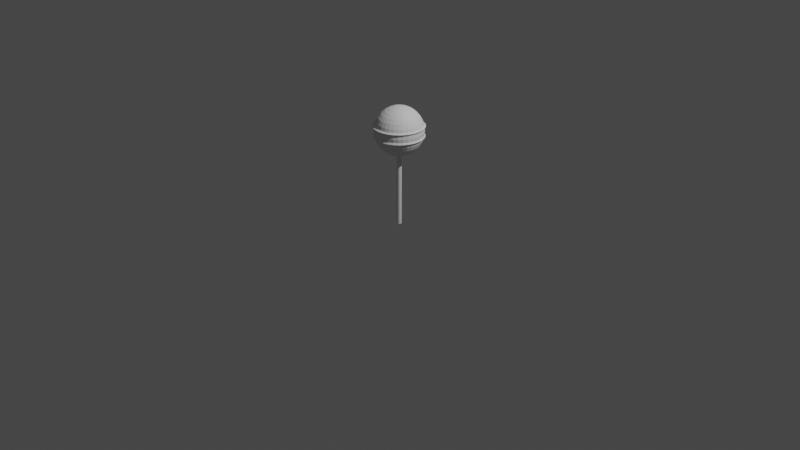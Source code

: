 # Source: 8m3.blend  (saved by Blender 3.4.6; exported with 4.5.12 LTS)
import bpy
from mathutils import Matrix  # noqa: F401  (used for matrix-valued properties, if any)

bpy.ops.wm.read_factory_settings(use_empty=True)
scene = bpy.context.scene
scene.name = 'Scene'

# ---- collections
col_collection = bpy.data.collections.new('Collection'); scene.collection.children.link(col_collection)

# ---- world
world_world = bpy.data.worlds.new('World'); scene.world = world_world
world_world.use_nodes = True; world_world.node_tree.nodes.clear()
_N = world_world.node_tree.nodes; _L = world_world.node_tree.links
n0 = _N.new('ShaderNodeOutputWorld'); n0.name = 'World Output'; n0.location = (300, 300)
n1 = _N.new('ShaderNodeBackground'); n1.name = 'Background'; n1.location = (10, 300)
n1.inputs[0].default_value = (0.05088, 0.05088, 0.05088, 1.0)
_L.new(n1.outputs[0], n0.inputs[0])
n0.is_active_output = True
world_world.color = (0.05088, 0.05088, 0.05088)
world_world.use_sun_shadow = False
world_world.sun_shadow_jitter_overblur = 0.0

# ---- cameras
cam_camera = bpy.data.cameras.new('Camera')
cam_camera.clip_end = 100.0
cam_camera.ortho_scale = 7.314

# ---- lights
light_light = bpy.data.lights.new('Light', 'POINT')
light_light.transmission_factor = 0.0
light_light.energy = 1000.0
light_light.shadow_soft_size = 0.1
light_light.shadow_maximum_resolution = 0.006
light_light.use_absolute_resolution = True

# ---- meshes
me_001 = bpy.data.meshes.new('球體.001')
me_001.from_pydata([(0.0, 0.5556, 0.8315), (0.0, 0.8315, 0.5556), (-6.409e-08, 1.025, 0.204), (0.0, 1.0, 0.0), (-8.039e-08, 1.036, -0.206), (0.0, 0.8315, -0.5556), (0.03806, 0.1913, 0.9808), (0.07466, 0.3753, 0.9239), (0.1084, 0.5449, 0.8315), (0.1379, 0.6935, 0.7071), (0.1622, 0.8155, 0.5556), (0.1802, 0.9061, 0.3827), (0.2, 1.006, 0.204), (0.1951, 0.9808, 0.0), (0.2021, 1.016, -0.206), (0.1802, 0.9061, -0.3827), (0.1622, 0.8155, -0.5556), (0.1379, 0.6935, -0.7071), (0.1084, 0.5449, -0.8315), (0.07466, 0.3753, -0.9239), (0.03806, 0.1913, -0.9808), (0.07466, 0.1802, 0.9808), (0.1464, 0.3536, 0.9239), (0.2126, 0.5133, 0.8315), (0.2706, 0.6533, 0.7071), (0.3182, 0.7682, 0.5556), (0.3536, 0.8536, 0.3827), (0.3924, 0.9472, 0.204), (0.3827, 0.9239, 0.0), (0.3964, 0.9569, -0.206), (0.3536, 0.8536, -0.3827), (0.3182, 0.7682, -0.5556), (0.2706, 0.6533, -0.7071), (0.2126, 0.5133, -0.8315), (0.1464, 0.3536, -0.9239), (0.07466, 0.1802, -0.9808), (0.1084, 0.1622, 0.9808), (0.2126, 0.3182, 0.9239), (0.3087, 0.4619, 0.8315), (0.3928, 0.5879, 0.7071), (0.4619, 0.6913, 0.5556), (0.5133, 0.7682, 0.3827), (0.5696, 0.8525, 0.204), (0.5556, 0.8315, 0.0), (0.5754, 0.8612, -0.206), (0.5133, 0.7682, -0.3827), (0.4619, 0.6913, -0.5556), (0.3928, 0.5879, -0.7071), (0.3087, 0.4619, -0.8315), (0.2126, 0.3182, -0.9239), (0.1084, 0.1622, -0.9808), (0.1379, 0.1379, 0.9808), (0.2706, 0.2706, 0.9239), (0.3928, 0.3928, 0.8315), (0.5, 0.5, 0.7071), (0.5879, 0.5879, 0.5556), (0.6533, 0.6533, 0.3827), (0.725, 0.725, 0.204), (0.7071, 0.7071, 0.0), (0.7324, 0.7324, -0.206), (0.6533, 0.6533, -0.3827), (0.5879, 0.5879, -0.5556), (0.5, 0.5, -0.7071), (0.3928, 0.3928, -0.8315), (0.2706, 0.2706, -0.9239), (0.1379, 0.1379, -0.9808), (0.1622, 0.1084, 0.9808), (0.3182, 0.2126, 0.9239), (0.4619, 0.3087, 0.8315), (0.5879, 0.3928, 0.7071), (0.6913, 0.4619, 0.5556), (0.7682, 0.5133, 0.3827), (0.8525, 0.5696, 0.204), (0.8315, 0.5556, 0.0), (0.8612, 0.5754, -0.206), (0.7682, 0.5133, -0.3827), (0.6913, 0.4619, -0.5556), (0.5879, 0.3928, -0.7071), (0.4619, 0.3087, -0.8315), (0.3182, 0.2126, -0.9239), (0.1622, 0.1084, -0.9808), (0.0, 0.0, 1.0), (0.1802, 0.07466, 0.9808), (0.3536, 0.1464, 0.9239), (0.5133, 0.2126, 0.8315), (0.6533, 0.2706, 0.7071), (0.7682, 0.3182, 0.5556), (0.8536, 0.3536, 0.3827), (0.9472, 0.3924, 0.204), (0.9239, 0.3827, 0.0), (0.9569, 0.3964, -0.206), (0.8536, 0.3536, -0.3827), (0.7682, 0.3182, -0.5556), (0.6533, 0.2706, -0.7071), (0.5133, 0.2126, -0.8315), (0.3536, 0.1464, -0.9239), (0.1802, 0.07466, -0.9808), (0.1913, 0.03806, 0.9808), (0.3753, 0.07466, 0.9239), (0.5449, 0.1084, 0.8315), (0.6935, 0.1379, 0.7071), (0.8155, 0.1622, 0.5556), (0.9061, 0.1802, 0.3827), (1.006, 0.2, 0.204), (0.9808, 0.1951, 0.0), (1.016, 0.2021, -0.206), (0.9061, 0.1802, -0.3827), (0.8155, 0.1622, -0.5556), (0.6935, 0.1379, -0.7071), (0.5449, 0.1084, -0.8315), (0.3753, 0.07466, -0.9239), (0.1913, 0.03806, -0.9808), (0.1951, -1.118e-08, 0.9808), (0.3827, -2.235e-08, 0.9239), (0.5556, -5.215e-08, 0.8315), (0.7071, 1.49e-08, 0.7071), (0.8315, -8.941e-08, 0.5556), (0.9239, 4.47e-08, 0.3827), (1.025, -9.48e-08, 0.204), (1.0, -1.639e-07, 0.0), (1.036, -9.696e-08, -0.206), (0.9239, 4.47e-08, -0.3827), (0.8315, -8.941e-08, -0.5556), (0.7071, 1.49e-08, -0.7071), (0.5556, -5.215e-08, -0.8315), (0.3827, -2.235e-08, -0.9239), (0.1951, -1.118e-08, -0.9808), (0.1913, -0.03806, 0.9808), (0.3753, -0.07466, 0.9239), (0.5449, -0.1084, 0.8315), (0.6935, -0.1379, 0.7071), (0.8155, -0.1622, 0.5556), (0.9061, -0.1802, 0.3827), (1.006, -0.2, 0.204), (0.9808, -0.1951, 0.0), (1.016, -0.2021, -0.206), (0.9061, -0.1802, -0.3827), (0.8155, -0.1622, -0.5556), (0.6935, -0.1379, -0.7071), (0.5449, -0.1084, -0.8315), (0.3753, -0.07466, -0.9239), (0.1913, -0.03806, -0.9808), (0.1802, -0.07466, 0.9808), (0.3536, -0.1464, 0.9239), (0.5133, -0.2126, 0.8315), (0.6533, -0.2706, 0.7071), (0.7682, -0.3182, 0.5556), (0.8536, -0.3536, 0.3827), (0.9472, -0.3924, 0.204), (0.9239, -0.3827, 0.0), (0.9569, -0.3964, -0.206), (0.8536, -0.3536, -0.3827), (0.7682, -0.3182, -0.5556), (0.6533, -0.2706, -0.7071), (0.5133, -0.2126, -0.8315), (0.3536, -0.1464, -0.9239), (0.1802, -0.07466, -0.9808), (0.1622, -0.1084, 0.9808), (0.3182, -0.2126, 0.9239), (0.4619, -0.3087, 0.8315), (0.5879, -0.3928, 0.7071), (0.6913, -0.4619, 0.5556), (0.7682, -0.5133, 0.3827), (0.8525, -0.5696, 0.204), (0.8315, -0.5556, 0.0), (0.8612, -0.5754, -0.206), (0.7682, -0.5133, -0.3827), (0.6913, -0.4619, -0.5556), (0.5879, -0.3928, -0.7071), (0.4619, -0.3087, -0.8315), (0.3182, -0.2126, -0.9239), (0.1622, -0.1084, -0.9808), (0.1379, -0.1379, 0.9808), (0.2706, -0.2706, 0.9239), (0.3928, -0.3928, 0.8315), (0.5, -0.5, 0.7071), (0.5879, -0.5879, 0.5556), (0.6533, -0.6533, 0.3827), (0.725, -0.725, 0.204), (0.7071, -0.7071, 0.0), (0.7324, -0.7324, -0.206), (0.6533, -0.6533, -0.3827), (0.5879, -0.5879, -0.5556), (0.5, -0.5, -0.7071), (0.3928, -0.3928, -0.8315), (0.2706, -0.2706, -0.9239), (0.1379, -0.1379, -0.9808), (0.1084, -0.1622, 0.9808), (0.2126, -0.3182, 0.9239), (0.3087, -0.4619, 0.8315), (0.3928, -0.5879, 0.7071), (0.4619, -0.6913, 0.5556), (0.5133, -0.7682, 0.3827), (0.5696, -0.8525, 0.204), (0.5556, -0.8315, 0.0), (0.5754, -0.8612, -0.206), (0.5133, -0.7682, -0.3827), (0.4619, -0.6913, -0.5556), (0.3928, -0.5879, -0.7071), (0.3087, -0.4619, -0.8315), (0.2126, -0.3182, -0.9239), (0.1084, -0.1622, -0.9808), (0.07466, -0.1802, 0.9808), (0.1464, -0.3536, 0.9239), (0.2126, -0.5133, 0.8315), (0.2706, -0.6533, 0.7071), (0.3182, -0.7682, 0.5556), (0.3536, -0.8536, 0.3827), (0.3924, -0.9472, 0.204), (0.3827, -0.9239, 0.0), (0.3964, -0.9569, -0.206), (0.3536, -0.8536, -0.3827), (0.3182, -0.7682, -0.5556), (0.2706, -0.6533, -0.7071), (0.2126, -0.5133, -0.8315), (0.1464, -0.3536, -0.9239), (0.07466, -0.1802, -0.9808), (0.03806, -0.1913, 0.9808), (0.07466, -0.3753, 0.9239), (0.1084, -0.5449, 0.8315), (0.1379, -0.6935, 0.7071), (0.1622, -0.8155, 0.5556), (0.1802, -0.9061, 0.3827), (0.2, -1.006, 0.204), (0.1951, -0.9808, 0.0), (0.2021, -1.016, -0.206), (0.1802, -0.9061, -0.3827), (0.1622, -0.8155, -0.5556), (0.1379, -0.6935, -0.7071), (0.1084, -0.5449, -0.8315), (0.07466, -0.3753, -0.9239), (0.03806, -0.1913, -0.9808), (-7.451e-09, -0.1951, 0.9808), (-5.215e-08, -0.3827, 0.9239), (-9.686e-08, -0.5556, 0.8315), (-1.49e-08, -0.7071, 0.7071), (-1.043e-07, -0.8315, 0.5556), (2.98e-08, -0.9239, 0.3827), (-1.428e-07, -1.025, 0.204), (-3.278e-07, -1.0, 0.0), (-1.445e-07, -1.036, -0.206), (2.98e-08, -0.9239, -0.3827), (-1.043e-07, -0.8315, -0.5556), (-1.49e-08, -0.7071, -0.7071), (-9.686e-08, -0.5556, -0.8315), (-5.215e-08, -0.3827, -0.9239), (-7.451e-09, -0.1951, -0.9808), (-0.03806, -0.1913, 0.9808), (-0.07466, -0.3753, 0.9239), (-0.1084, -0.5449, 0.8315), (-0.1379, -0.6935, 0.7071), (-0.1622, -0.8155, 0.5556), (-0.1802, -0.9061, 0.3827), (-0.2, -1.006, 0.204), (-0.1951, -0.9808, 0.0), (-0.2021, -1.016, -0.206), (-0.1802, -0.9061, -0.3827), (-0.1622, -0.8155, -0.5556), (-0.1379, -0.6935, -0.7071), (-0.1084, -0.5449, -0.8315), (-0.07466, -0.3753, -0.9239), (-0.03806, -0.1913, -0.9808), (-0.07466, -0.1802, 0.9808), (-0.1464, -0.3536, 0.9239), (-0.2126, -0.5133, 0.8315), (-0.2706, -0.6533, 0.7071), (-0.3182, -0.7682, 0.5556), (-0.3536, -0.8536, 0.3827), (-0.3924, -0.9472, 0.204), (-0.3827, -0.9239, 0.0), (-0.3964, -0.9569, -0.206), (-0.3536, -0.8536, -0.3827), (-0.3182, -0.7682, -0.5556), (-0.2706, -0.6533, -0.7071), (-0.2126, -0.5133, -0.8315), (-0.1464, -0.3536, -0.9239), (-0.07466, -0.1802, -0.9808), (-0.1084, -0.1622, 0.9808), (-0.2126, -0.3182, 0.9239), (-0.3087, -0.4619, 0.8315), (-0.3928, -0.5879, 0.7071), (-0.4619, -0.6913, 0.5556), (-0.5133, -0.7682, 0.3827), (-0.5696, -0.8525, 0.204), (-0.5556, -0.8315, 0.0), (-0.5754, -0.8612, -0.206), (-0.5133, -0.7682, -0.3827), (-0.4619, -0.6913, -0.5556), (-0.3928, -0.5879, -0.7071), (-0.3087, -0.4619, -0.8315), (-0.2126, -0.3182, -0.9239), (-0.1084, -0.1622, -0.9808), (-0.1379, -0.1379, 0.9808), (-0.2706, -0.2706, 0.9239), (-0.3928, -0.3928, 0.8315), (-0.5, -0.5, 0.7071), (-0.5879, -0.5879, 0.5556), (-0.6533, -0.6533, 0.3827), (-0.725, -0.725, 0.204), (-0.7071, -0.7071, 0.0), (-0.7324, -0.7324, -0.206), (-0.6533, -0.6533, -0.3827), (-0.5879, -0.5879, -0.5556), (-0.5, -0.5, -0.7071), (-0.3928, -0.3928, -0.8315), (-0.2706, -0.2706, -0.9239), (-0.1379, -0.1379, -0.9808), (0.0, 0.0, -1.0), (-0.1622, -0.1084, 0.9808), (-0.3182, -0.2126, 0.9239), (-0.4619, -0.3087, 0.8315), (-0.5879, -0.3928, 0.7071), (-0.6913, -0.4619, 0.5556), (-0.7682, -0.5133, 0.3827), (-0.8525, -0.5696, 0.204), (-0.8315, -0.5556, 0.0), (-0.8612, -0.5754, -0.206), (-0.7682, -0.5133, -0.3827), (-0.6913, -0.4619, -0.5556), (-0.5879, -0.3928, -0.7071), (-0.4619, -0.3087, -0.8315), (-0.3182, -0.2126, -0.9239), (-0.1622, -0.1084, -0.9808), (-0.1802, -0.07466, 0.9808), (-0.3536, -0.1464, 0.9239), (-0.5133, -0.2126, 0.8315), (-0.6533, -0.2706, 0.7071), (-0.7682, -0.3182, 0.5556), (-0.8536, -0.3536, 0.3827), (-0.9472, -0.3924, 0.204), (-0.9239, -0.3827, 0.0), (-0.9569, -0.3964, -0.206), (-0.8536, -0.3536, -0.3827), (-0.7682, -0.3182, -0.5556), (-0.6533, -0.2706, -0.7071), (-0.5133, -0.2126, -0.8315), (-0.3536, -0.1464, -0.9239), (-0.1802, -0.07466, -0.9808), (-0.1913, -0.03806, 0.9808), (-0.3753, -0.07466, 0.9239), (-0.5449, -0.1084, 0.8315), (-0.6935, -0.1379, 0.7071), (-0.8155, -0.1622, 0.5556), (-0.9061, -0.1802, 0.3827), (-1.006, -0.2, 0.204), (-0.9808, -0.1951, 0.0), (-1.016, -0.2021, -0.206), (-0.9061, -0.1802, -0.3827), (-0.8155, -0.1622, -0.5556), (-0.6935, -0.1379, -0.7071), (-0.5449, -0.1084, -0.8315), (-0.3753, -0.07466, -0.9239), (-0.1913, -0.03806, -0.9808), (-0.1951, 1.863e-08, 0.9808), (-0.3827, 5.215e-08, 0.9239), (-0.5556, 1.49e-07, 0.8315), (-0.7071, 2.98e-08, 0.7071), (-0.8315, 1.639e-07, 0.5556), (-0.9239, 1.49e-08, 0.3827), (-1.025, 2.879e-07, 0.204), (-1.0, 4.47e-07, 0.0), (-1.036, 2.926e-07, -0.206), (-0.9239, 1.49e-08, -0.3827), (-0.8315, 1.639e-07, -0.5556), (-0.7071, 2.98e-08, -0.7071), (-0.5556, 1.49e-07, -0.8315), (-0.3827, 5.215e-08, -0.9239), (-0.1951, 1.863e-08, -0.9808), (-0.1913, 0.03806, 0.9808), (-0.3753, 0.07466, 0.9239), (-0.5449, 0.1084, 0.8315), (-0.6935, 0.1379, 0.7071), (-0.8155, 0.1622, 0.5556), (-0.9061, 0.1802, 0.3827), (-1.006, 0.2, 0.204), (-0.9808, 0.1951, 0.0), (-1.016, 0.2021, -0.206), (-0.9061, 0.1802, -0.3827), (-0.8155, 0.1622, -0.5556), (-0.6935, 0.1379, -0.7071), (-0.5449, 0.1084, -0.8315), (-0.3753, 0.07466, -0.9239), (-0.1913, 0.03806, -0.9808), (-0.1802, 0.07466, 0.9808), (-0.3536, 0.1464, 0.9239), (-0.5133, 0.2126, 0.8315), (-0.6533, 0.2706, 0.7071), (-0.7682, 0.3182, 0.5556), (-0.8536, 0.3536, 0.3827), (-0.9472, 0.3924, 0.204), (-0.9239, 0.3827, 0.0), (-0.9569, 0.3964, -0.206), (-0.8536, 0.3536, -0.3827), (-0.7682, 0.3182, -0.5556), (-0.6533, 0.2706, -0.7071), (-0.5133, 0.2126, -0.8315), (-0.3536, 0.1464, -0.9239), (-0.1802, 0.07466, -0.9808), (-0.1622, 0.1084, 0.9808), (-0.3182, 0.2126, 0.9239), (-0.4619, 0.3087, 0.8315), (-0.5879, 0.3928, 0.7071), (-0.6913, 0.4619, 0.5556), (-0.7682, 0.5133, 0.3827), (-0.8525, 0.5696, 0.204), (-0.8315, 0.5556, 0.0), (-0.8612, 0.5754, -0.206), (-0.7682, 0.5133, -0.3827), (-0.6913, 0.4619, -0.5556), (-0.5879, 0.3928, -0.7071), (-0.4619, 0.3087, -0.8315), (-0.3182, 0.2126, -0.9239), (-0.1622, 0.1084, -0.9808), (-0.1379, 0.1379, 0.9808), (-0.2706, 0.2706, 0.9239), (-0.3928, 0.3928, 0.8315), (-0.5, 0.5, 0.7071), (-0.5879, 0.5879, 0.5556), (-0.6533, 0.6533, 0.3827), (-0.725, 0.725, 0.204), (-0.7071, 0.7071, 0.0), (-0.7324, 0.7324, -0.206), (-0.6533, 0.6533, -0.3827), (-0.5879, 0.5879, -0.5556), (-0.5, 0.5, -0.7071), (-0.3928, 0.3928, -0.8315), (-0.2706, 0.2706, -0.9239), (-0.1379, 0.1379, -0.9808), (-0.1084, 0.1622, 0.9808), (-0.2126, 0.3182, 0.9239), (-0.3087, 0.4619, 0.8315), (-0.3928, 0.5879, 0.7071), (-0.4619, 0.6913, 0.5556), (-0.5133, 0.7682, 0.3827), (-0.5696, 0.8525, 0.204), (-0.5556, 0.8315, 0.0), (-0.5754, 0.8612, -0.206), (-0.5133, 0.7682, -0.3827), (-0.4619, 0.6913, -0.5556), (-0.3928, 0.5879, -0.7071), (-0.3087, 0.4619, -0.8315), (-0.2126, 0.3182, -0.9239), (-0.1084, 0.1622, -0.9808), (-0.07466, 0.1802, 0.9808), (-0.1464, 0.3536, 0.9239), (-0.2126, 0.5133, 0.8315), (-0.2706, 0.6533, 0.7071), (-0.3182, 0.7682, 0.5556), (-0.3536, 0.8536, 0.3827), (-0.3924, 0.9472, 0.204), (-0.3827, 0.9239, 0.0), (-0.3964, 0.9569, -0.206), (-0.3536, 0.8536, -0.3827), (-0.3182, 0.7682, -0.5556), (-0.2706, 0.6533, -0.7071), (-0.2126, 0.5133, -0.8315), (-0.1464, 0.3536, -0.9239), (-0.07466, 0.1802, -0.9808), (-0.03806, 0.1913, 0.9808), (-0.07466, 0.3753, 0.9239), (-0.1084, 0.5449, 0.8315), (-0.1379, 0.6935, 0.7071), (-0.1622, 0.8155, 0.5556), (-0.1802, 0.9061, 0.3827), (-0.2, 1.006, 0.204), (-0.1951, 0.9808, 0.0), (-0.2021, 1.016, -0.206), (-0.1802, 0.9061, -0.3827), (-0.1622, 0.8155, -0.5556), (-0.1379, 0.6935, -0.7071), (-0.1084, 0.5449, -0.8315), (-0.07466, 0.3753, -0.9239), (-0.03806, 0.1913, -0.9808), (1.49e-08, 0.1951, 0.9808), (6.706e-08, 0.3827, 0.9239), (8.941e-08, 0.7071, 0.7071), (5.96e-08, 0.9239, 0.3827), (5.96e-08, 0.9239, -0.3827), (8.941e-08, 0.7071, -0.7071), (2.161e-07, 0.5556, -0.8315), (6.706e-08, 0.3827, -0.9239), (1.49e-08, 0.1951, -0.9808), (0.188, 0.9452, 0.2514), (0.1925, 0.9676, 0.1366), (0.0, 0.9865, 0.1366), (1.788e-08, 0.9637, 0.2514), (0.3688, 0.8904, 0.2514), (0.3775, 0.9115, 0.1366), (0.5354, 0.8013, 0.2514), (0.5481, 0.8203, 0.1366), (0.6814, 0.6814, 0.2514), (0.6976, 0.6976, 0.1366), (0.8013, 0.5354, 0.2514), (0.8203, 0.5481, 0.1366), (0.8904, 0.3688, 0.2514), (0.9115, 0.3775, 0.1366), (0.9452, 0.188, 0.2514), (0.9676, 0.1925, 0.1366), (0.9637, -4.917e-08, 0.2514), (0.9865, -1.118e-07, 0.1366), (0.9452, -0.188, 0.2514), (0.9676, -0.1925, 0.1366), (0.8904, -0.3688, 0.2514), (0.9115, -0.3775, 0.1366), (0.8013, -0.5354, 0.2514), (0.8203, -0.5481, 0.1366), (0.6814, -0.6814, 0.2514), (0.6976, -0.6976, 0.1366), (0.5354, -0.8013, 0.2514), (0.5481, -0.8203, 0.1366), (0.3688, -0.8904, 0.2514), (0.3775, -0.9115, 0.1366), (0.188, -0.9452, 0.2514), (0.1925, -0.9676, 0.1366), (-8.494e-08, -0.9637, 0.2514), (-1.922e-07, -0.9865, 0.1366), (-0.188, -0.9452, 0.2514), (-0.1925, -0.9676, 0.1366), (-0.3688, -0.8904, 0.2514), (-0.3775, -0.9115, 0.1366), (-0.5354, -0.8013, 0.2514), (-0.5481, -0.8203, 0.1366), (-0.6814, -0.6814, 0.2514), (-0.6976, -0.6976, 0.1366), (-0.8013, -0.5354, 0.2514), (-0.8203, -0.5481, 0.1366), (-0.8904, -0.3688, 0.2514), (-0.9115, -0.3775, 0.1366), (-0.9452, -0.188, 0.2514), (-0.9676, -0.1925, 0.1366), (-0.9637, 1.922e-07, 0.2514), (-0.9865, 3.219e-07, 0.1366), (-0.9452, 0.188, 0.2514), (-0.9676, 0.1925, 0.1366), (-0.8904, 0.3688, 0.2514), (-0.9115, 0.3775, 0.1366), (-0.8013, 0.5354, 0.2514), (-0.8203, 0.5481, 0.1366), (-0.6814, 0.6814, 0.2514), (-0.6976, 0.6976, 0.1366), (-0.5354, 0.8013, 0.2514), (-0.5481, 0.8203, 0.1366), (-0.3688, 0.8904, 0.2514), (-0.3775, 0.9115, 0.1366), (-0.188, 0.9452, 0.2514), (-0.1925, 0.9676, 0.1366), (0.1926, 0.9683, -0.1366), (0.1881, 0.9459, -0.2516), (-1.42e-09, 0.9873, -0.1366), (1.699e-08, 0.9644, -0.2516), (0.3778, 0.9121, -0.1366), (0.3691, 0.891, -0.2516), (0.5485, 0.8209, -0.1366), (0.5358, 0.8019, -0.2516), (0.6981, 0.6981, -0.1366), (0.6819, 0.6819, -0.2516), (0.8209, 0.5485, -0.1366), (0.8019, 0.5358, -0.2516), (0.9121, 0.3778, -0.1366), (0.891, 0.3691, -0.2516), (0.9683, 0.1926, -0.1366), (0.9459, 0.1881, -0.2516), (0.9873, -1.119e-07, -0.1366), (0.9644, -4.92e-08, -0.2516), (0.9683, -0.1926, -0.1366), (0.9459, -0.1881, -0.2516), (0.9121, -0.3778, -0.1366), (0.891, -0.3691, -0.2516), (0.8209, -0.5485, -0.1366), (0.8019, -0.5358, -0.2516), (0.6981, -0.6981, -0.1366), (0.6819, -0.6819, -0.2516), (0.5485, -0.8209, -0.1366), (0.5358, -0.8019, -0.2516), (0.3778, -0.9121, -0.1366), (0.3691, -0.891, -0.2516), (0.1926, -0.9683, -0.1366), (0.1881, -0.9459, -0.2516), (-1.925e-07, -0.9873, -0.1366), (-8.505e-08, -0.9644, -0.2516), (-0.1926, -0.9683, -0.1366), (-0.1881, -0.9459, -0.2516), (-0.3778, -0.9121, -0.1366), (-0.3691, -0.891, -0.2516), (-0.5485, -0.8209, -0.1366), (-0.5358, -0.8019, -0.2516), (-0.6981, -0.6981, -0.1366), (-0.6819, -0.6819, -0.2516), (-0.8209, -0.5485, -0.1366), (-0.8019, -0.5358, -0.2516), (-0.9121, -0.3778, -0.1366), (-0.891, -0.3691, -0.2516), (-0.9683, -0.1926, -0.1366), (-0.9459, -0.1881, -0.2516), (-0.9873, 3.222e-07, -0.1366), (-0.9644, 1.924e-07, -0.2516), (-0.9683, 0.1926, -0.1366), (-0.9459, 0.1881, -0.2516), (-0.9121, 0.3778, -0.1366), (-0.891, 0.3691, -0.2516), (-0.8209, 0.5485, -0.1366), (-0.8019, 0.5358, -0.2516), (-0.6981, 0.6981, -0.1366), (-0.6819, 0.6819, -0.2516), (-0.5485, 0.8209, -0.1366), (-0.5358, 0.8019, -0.2516), (-0.3778, 0.9121, -0.1366), (-0.3691, 0.891, -0.2516), (-0.1926, 0.9683, -0.1366), (-0.1881, 0.9459, -0.2516), (0.0, 0.1008, 0.9985), (0.0, 0.1008, 3.986), (0.01966, 0.09881, 0.9985), (0.01966, 0.09881, 3.986), (0.03856, 0.09308, 0.9985), (0.03856, 0.09308, 3.986), (0.05597, 0.08377, 0.9985), (0.05597, 0.08377, 3.986), (0.07124, 0.07124, 0.9985), (0.07124, 0.07124, 3.986), (0.08377, 0.05597, 0.9985), (0.08377, 0.05597, 3.986), (0.09308, 0.03856, 0.9985), (0.09308, 0.03856, 3.986), (0.09881, 0.01966, 0.9985), (0.09881, 0.01966, 3.986), (0.1008, 0.0, 0.9985), (0.1008, 0.0, 3.986), (0.09881, -0.01966, 0.9985), (0.09881, -0.01966, 3.986), (0.09308, -0.03856, 0.9985), (0.09308, -0.03856, 3.986), (0.08377, -0.05597, 0.9985), (0.08377, -0.05597, 3.986), (0.07124, -0.07124, 0.9985), (0.07124, -0.07124, 3.986), (0.05597, -0.08377, 0.9985), (0.05597, -0.08377, 3.986), (0.03856, -0.09308, 0.9985), (0.03856, -0.09308, 3.986), (0.01966, -0.09881, 0.9985), (0.01966, -0.09881, 3.986), (0.0, -0.1008, 0.9985), (0.0, -0.1008, 3.986), (-0.01966, -0.09881, 0.9985), (-0.01966, -0.09881, 3.986), (-0.03856, -0.09308, 0.9985), (-0.03856, -0.09308, 3.986), (-0.05597, -0.08377, 0.9985), (-0.05597, -0.08377, 3.986), (-0.07124, -0.07124, 0.9985), (-0.07124, -0.07124, 3.986), (-0.08377, -0.05597, 0.9985), (-0.08377, -0.05597, 3.986), (-0.09308, -0.03856, 0.9985), (-0.09308, -0.03856, 3.986), (-0.09881, -0.01966, 0.9985), (-0.09881, -0.01966, 3.986), (-0.1008, 0.0, 0.9985), (-0.1008, 0.0, 3.986), (-0.09881, 0.01966, 0.9985), (-0.09881, 0.01966, 3.986), (-0.09308, 0.03856, 0.9985), (-0.09308, 0.03856, 3.986), (-0.08377, 0.05597, 0.9985), (-0.08377, 0.05597, 3.986), (-0.07124, 0.07124, 0.9985), (-0.07124, 0.07124, 3.986), (-0.05597, 0.08377, 0.9985), (-0.05597, 0.08377, 3.986), (-0.03856, 0.09308, 0.9985), (-0.03856, 0.09308, 3.986), (-0.01966, 0.09881, 0.9985), (-0.01966, 0.09881, 3.986)], [], [(307, 481, 20), (4, 548, 546, 14), (474, 473, 6, 7), (549, 4, 14, 547), (0, 474, 7, 8), (5, 477, 15, 16), (475, 0, 8, 9), (478, 5, 16, 17), (1, 475, 9, 10), (479, 478, 17, 18), (476, 1, 10, 11), (480, 479, 18, 19), (2, 485, 482, 12), (481, 480, 19, 20), (484, 2, 12, 483), (473, 81, 6), (20, 19, 34, 35), (483, 12, 27, 487), (6, 81, 21), (307, 20, 35), (14, 546, 550, 29), (7, 6, 21, 22), (547, 14, 29, 551), (8, 7, 22, 23), (16, 15, 30, 31), (9, 8, 23, 24), (17, 16, 31, 32), (10, 9, 24, 25), (18, 17, 32, 33), (11, 10, 25, 26), (19, 18, 33, 34), (12, 482, 486, 27), (24, 23, 38, 39), (32, 31, 46, 47), (25, 24, 39, 40), (33, 32, 47, 48), (26, 25, 40, 41), (34, 33, 48, 49), (27, 486, 488, 42), (35, 34, 49, 50), (487, 27, 42, 489), (21, 81, 36), (307, 35, 50), (29, 550, 552, 44), (22, 21, 36, 37), (551, 29, 44, 553), (23, 22, 37, 38), (31, 30, 45, 46), (489, 42, 57, 491), (36, 81, 51), (307, 50, 65), (44, 552, 554, 59), (37, 36, 51, 52), (553, 44, 59, 555), (38, 37, 52, 53), (46, 45, 60, 61), (39, 38, 53, 54), (47, 46, 61, 62), (40, 39, 54, 55), (48, 47, 62, 63), (41, 40, 55, 56), (49, 48, 63, 64), (42, 488, 490, 57), (50, 49, 64, 65), (62, 61, 76, 77), (55, 54, 69, 70), (63, 62, 77, 78), (56, 55, 70, 71), (64, 63, 78, 79), (57, 490, 492, 72), (65, 64, 79, 80), (491, 57, 72, 493), (51, 81, 66), (307, 65, 80), (59, 554, 556, 74), (52, 51, 66, 67), (555, 59, 74, 557), (53, 52, 67, 68), (61, 60, 75, 76), (54, 53, 68, 69), (307, 80, 96), (74, 556, 558, 90), (67, 66, 82, 83), (557, 74, 90, 559), (68, 67, 83, 84), (76, 75, 91, 92), (69, 68, 84, 85), (77, 76, 92, 93), (70, 69, 85, 86), (78, 77, 93, 94), (71, 70, 86, 87), (79, 78, 94, 95), (72, 492, 494, 88), (80, 79, 95, 96), (493, 72, 88, 495), (66, 81, 82), (94, 93, 108, 109), (87, 86, 101, 102), (95, 94, 109, 110), (88, 494, 496, 103), (96, 95, 110, 111), (495, 88, 103, 497), (82, 81, 97), (307, 96, 111), (90, 558, 560, 105), (83, 82, 97, 98), (559, 90, 105, 561), (84, 83, 98, 99), (92, 91, 106, 107), (85, 84, 99, 100), (93, 92, 107, 108), (86, 85, 100, 101), (98, 97, 112, 113), (561, 105, 120, 563), (99, 98, 113, 114), (107, 106, 121, 122), (100, 99, 114, 115), (108, 107, 122, 123), (101, 100, 115, 116), (109, 108, 123, 124), (102, 101, 116, 117), (110, 109, 124, 125), (103, 496, 498, 118), (111, 110, 125, 126), (497, 103, 118, 499), (97, 81, 112), (307, 111, 126), (105, 560, 562, 120), (117, 116, 131, 132), (125, 124, 139, 140), (118, 498, 500, 133), (126, 125, 140, 141), (499, 118, 133, 501), (112, 81, 127), (307, 126, 141), (120, 562, 564, 135), (113, 112, 127, 128), (563, 120, 135, 565), (114, 113, 128, 129), (122, 121, 136, 137), (115, 114, 129, 130), (123, 122, 137, 138), (116, 115, 130, 131), (124, 123, 138, 139), (565, 135, 150, 567), (129, 128, 143, 144), (137, 136, 151, 152), (130, 129, 144, 145), (138, 137, 152, 153), (131, 130, 145, 146), (139, 138, 153, 154), (132, 131, 146, 147), (140, 139, 154, 155), (133, 500, 502, 148), (141, 140, 155, 156), (501, 133, 148, 503), (127, 81, 142), (307, 141, 156), (135, 564, 566, 150), (128, 127, 142, 143), (155, 154, 169, 170), (148, 502, 504, 163), (156, 155, 170, 171), (503, 148, 163, 505), (142, 81, 157), (307, 156, 171), (150, 566, 568, 165), (143, 142, 157, 158), (567, 150, 165, 569), (144, 143, 158, 159), (152, 151, 166, 167), (145, 144, 159, 160), (153, 152, 167, 168), (146, 145, 160, 161), (154, 153, 168, 169), (147, 146, 161, 162), (159, 158, 173, 174), (167, 166, 181, 182), (160, 159, 174, 175), (168, 167, 182, 183), (161, 160, 175, 176), (169, 168, 183, 184), (162, 161, 176, 177), (170, 169, 184, 185), (163, 504, 506, 178), (171, 170, 185, 186), (505, 163, 178, 507), (157, 81, 172), (307, 171, 186), (165, 568, 570, 180), (158, 157, 172, 173), (569, 165, 180, 571), (178, 506, 508, 193), (186, 185, 200, 201), (507, 178, 193, 509), (172, 81, 187), (307, 186, 201), (180, 570, 572, 195), (173, 172, 187, 188), (571, 180, 195, 573), (174, 173, 188, 189), (182, 181, 196, 197), (175, 174, 189, 190), (183, 182, 197, 198), (176, 175, 190, 191), (184, 183, 198, 199), (177, 176, 191, 192), (185, 184, 199, 200), (197, 196, 211, 212), (190, 189, 204, 205), (198, 197, 212, 213), (191, 190, 205, 206), (199, 198, 213, 214), (192, 191, 206, 207), (200, 199, 214, 215), (193, 508, 510, 208), (201, 200, 215, 216), (509, 193, 208, 511), (187, 81, 202), (307, 201, 216), (195, 572, 574, 210), (188, 187, 202, 203), (573, 195, 210, 575), (189, 188, 203, 204), (216, 215, 230, 231), (511, 208, 223, 513), (202, 81, 217), (307, 216, 231), (210, 574, 576, 225), (203, 202, 217, 218), (575, 210, 225, 577), (204, 203, 218, 219), (212, 211, 226, 227), (205, 204, 219, 220), (213, 212, 227, 228), (206, 205, 220, 221), (214, 213, 228, 229), (207, 206, 221, 222), (215, 214, 229, 230), (208, 510, 512, 223), (228, 227, 242, 243), (221, 220, 235, 236), (229, 228, 243, 244), (222, 221, 236, 237), (230, 229, 244, 245), (223, 512, 514, 238), (231, 230, 245, 246), (513, 223, 238, 515), (217, 81, 232), (307, 231, 246), (225, 576, 578, 240), (218, 217, 232, 233), (577, 225, 240, 579), (219, 218, 233, 234), (227, 226, 241, 242), (220, 219, 234, 235), (232, 81, 247), (307, 246, 261), (240, 578, 580, 255), (233, 232, 247, 248), (579, 240, 255, 581), (234, 233, 248, 249), (242, 241, 256, 257), (235, 234, 249, 250), (243, 242, 257, 258), (236, 235, 250, 251), (244, 243, 258, 259), (237, 236, 251, 252), (245, 244, 259, 260), (238, 514, 516, 253), (246, 245, 260, 261), (515, 238, 253, 517), (251, 250, 265, 266), (259, 258, 273, 274), (252, 251, 266, 267), (260, 259, 274, 275), (253, 516, 518, 268), (261, 260, 275, 276), (517, 253, 268, 519), (247, 81, 262), (307, 261, 276), (255, 580, 582, 270), (248, 247, 262, 263), (581, 255, 270, 583), (249, 248, 263, 264), (257, 256, 271, 272), (250, 249, 264, 265), (258, 257, 272, 273), (270, 582, 584, 285), (263, 262, 277, 278), (583, 270, 285, 585), (264, 263, 278, 279), (272, 271, 286, 287), (265, 264, 279, 280), (273, 272, 287, 288), (266, 265, 280, 281), (274, 273, 288, 289), (267, 266, 281, 282), (275, 274, 289, 290), (268, 518, 520, 283), (276, 275, 290, 291), (519, 268, 283, 521), (262, 81, 277), (307, 276, 291), (289, 288, 303, 304), (282, 281, 296, 297), (290, 289, 304, 305), (283, 520, 522, 298), (291, 290, 305, 306), (521, 283, 298, 523), (277, 81, 292), (307, 291, 306), (285, 584, 586, 300), (278, 277, 292, 293), (585, 285, 300, 587), (279, 278, 293, 294), (287, 286, 301, 302), (280, 279, 294, 295), (288, 287, 302, 303), (281, 280, 295, 296), (293, 292, 308, 309), (587, 300, 316, 589), (294, 293, 309, 310), (302, 301, 317, 318), (295, 294, 310, 311), (303, 302, 318, 319), (296, 295, 311, 312), (304, 303, 319, 320), (297, 296, 312, 313), (305, 304, 320, 321), (298, 522, 524, 314), (306, 305, 321, 322), (523, 298, 314, 525), (292, 81, 308), (307, 306, 322), (300, 586, 588, 316), (313, 312, 327, 328), (321, 320, 335, 336), (314, 524, 526, 329), (322, 321, 336, 337), (525, 314, 329, 527), (308, 81, 323), (307, 322, 337), (316, 588, 590, 331), (309, 308, 323, 324), (589, 316, 331, 591), (310, 309, 324, 325), (318, 317, 332, 333), (311, 310, 325, 326), (319, 318, 333, 334), (312, 311, 326, 327), (320, 319, 334, 335), (591, 331, 346, 593), (325, 324, 339, 340), (333, 332, 347, 348), (326, 325, 340, 341), (334, 333, 348, 349), (327, 326, 341, 342), (335, 334, 349, 350), (328, 327, 342, 343), (336, 335, 350, 351), (329, 526, 528, 344), (337, 336, 351, 352), (527, 329, 344, 529), (323, 81, 338), (307, 337, 352), (331, 590, 592, 346), (324, 323, 338, 339), (351, 350, 365, 366), (344, 528, 530, 359), (352, 351, 366, 367), (529, 344, 359, 531), (338, 81, 353), (307, 352, 367), (346, 592, 594, 361), (339, 338, 353, 354), (593, 346, 361, 595), (340, 339, 354, 355), (348, 347, 362, 363), (341, 340, 355, 356), (349, 348, 363, 364), (342, 341, 356, 357), (350, 349, 364, 365), (343, 342, 357, 358), (363, 362, 377, 378), (356, 355, 370, 371), (364, 363, 378, 379), (357, 356, 371, 372), (365, 364, 379, 380), (358, 357, 372, 373), (366, 365, 380, 381), (359, 530, 532, 374), (367, 366, 381, 382), (531, 359, 374, 533), (353, 81, 368), (307, 367, 382), (361, 594, 596, 376), (354, 353, 368, 369), (595, 361, 376, 597), (355, 354, 369, 370), (382, 381, 396, 397), (533, 374, 389, 535), (368, 81, 383), (307, 382, 397), (376, 596, 598, 391), (369, 368, 383, 384), (597, 376, 391, 599), (370, 369, 384, 385), (378, 377, 392, 393), (371, 370, 385, 386), (379, 378, 393, 394), (372, 371, 386, 387), (380, 379, 394, 395), (373, 372, 387, 388), (381, 380, 395, 396), (374, 532, 534, 389), (386, 385, 400, 401), (394, 393, 408, 409), (387, 386, 401, 402), (395, 394, 409, 410), (388, 387, 402, 403), (396, 395, 410, 411), (389, 534, 536, 404), (397, 396, 411, 412), (535, 389, 404, 537), (383, 81, 398), (307, 397, 412), (391, 598, 600, 406), (384, 383, 398, 399), (599, 391, 406, 601), (385, 384, 399, 400), (393, 392, 407, 408), (537, 404, 419, 539), (398, 81, 413), (307, 412, 427), (406, 600, 602, 421), (399, 398, 413, 414), (601, 406, 421, 603), (400, 399, 414, 415), (408, 407, 422, 423), (401, 400, 415, 416), (409, 408, 423, 424), (402, 401, 416, 417), (410, 409, 424, 425), (403, 402, 417, 418), (411, 410, 425, 426), (404, 536, 538, 419), (412, 411, 426, 427), (424, 423, 438, 439), (417, 416, 431, 432), (425, 424, 439, 440), (418, 417, 432, 433), (426, 425, 440, 441), (419, 538, 540, 434), (427, 426, 441, 442), (539, 419, 434, 541), (413, 81, 428), (307, 427, 442), (421, 602, 604, 436), (414, 413, 428, 429), (603, 421, 436, 605), (415, 414, 429, 430), (423, 422, 437, 438), (416, 415, 430, 431), (428, 81, 443), (307, 442, 457), (436, 604, 606, 451), (429, 428, 443, 444), (605, 436, 451, 607), (430, 429, 444, 445), (438, 437, 452, 453), (431, 430, 445, 446), (439, 438, 453, 454), (432, 431, 446, 447), (440, 439, 454, 455), (433, 432, 447, 448), (441, 440, 455, 456), (434, 540, 542, 449), (442, 441, 456, 457), (541, 434, 449, 543), (447, 446, 461, 462), (455, 454, 469, 470), (448, 447, 462, 463), (456, 455, 470, 471), (449, 542, 544, 464), (457, 456, 471, 472), (543, 449, 464, 545), (443, 81, 458), (307, 457, 472), (451, 606, 608, 466), (444, 443, 458, 459), (607, 451, 466, 609), (445, 444, 459, 460), (453, 452, 467, 468), (446, 445, 460, 461), (454, 453, 468, 469), (466, 608, 548, 4), (459, 458, 473, 474), (609, 466, 4, 549), (460, 459, 474, 0), (468, 467, 477, 5), (461, 460, 0, 475), (469, 468, 5, 478), (462, 461, 475, 1), (470, 469, 478, 479), (463, 462, 1, 476), (471, 470, 479, 480), (464, 544, 485, 2), (472, 471, 480, 481), (545, 464, 2, 484), (458, 81, 473), (307, 472, 481), (482, 11, 26, 486), (3, 484, 483, 13), (485, 476, 11, 482), (465, 545, 484, 3), (486, 26, 41, 488), (13, 483, 487, 28), (488, 41, 56, 490), (28, 487, 489, 43), (490, 56, 71, 492), (43, 489, 491, 58), (492, 71, 87, 494), (58, 491, 493, 73), (494, 87, 102, 496), (73, 493, 495, 89), (496, 102, 117, 498), (89, 495, 497, 104), (498, 117, 132, 500), (104, 497, 499, 119), (500, 132, 147, 502), (119, 499, 501, 134), (502, 147, 162, 504), (134, 501, 503, 149), (504, 162, 177, 506), (149, 503, 505, 164), (506, 177, 192, 508), (164, 505, 507, 179), (508, 192, 207, 510), (179, 507, 509, 194), (510, 207, 222, 512), (194, 509, 511, 209), (512, 222, 237, 514), (209, 511, 513, 224), (514, 237, 252, 516), (224, 513, 515, 239), (516, 252, 267, 518), (239, 515, 517, 254), (518, 267, 282, 520), (254, 517, 519, 269), (520, 282, 297, 522), (269, 519, 521, 284), (522, 297, 313, 524), (284, 521, 523, 299), (524, 313, 328, 526), (299, 523, 525, 315), (526, 328, 343, 528), (315, 525, 527, 330), (528, 343, 358, 530), (330, 527, 529, 345), (530, 358, 373, 532), (345, 529, 531, 360), (532, 373, 388, 534), (360, 531, 533, 375), (534, 388, 403, 536), (375, 533, 535, 390), (536, 403, 418, 538), (390, 535, 537, 405), (538, 418, 433, 540), (405, 537, 539, 420), (540, 433, 448, 542), (420, 539, 541, 435), (542, 448, 463, 544), (435, 541, 543, 450), (544, 463, 476, 485), (450, 543, 545, 465), (546, 13, 28, 550), (477, 549, 547, 15), (548, 3, 13, 546), (467, 609, 549, 477), (550, 28, 43, 552), (15, 547, 551, 30), (552, 43, 58, 554), (30, 551, 553, 45), (554, 58, 73, 556), (45, 553, 555, 60), (556, 73, 89, 558), (60, 555, 557, 75), (558, 89, 104, 560), (75, 557, 559, 91), (560, 104, 119, 562), (91, 559, 561, 106), (562, 119, 134, 564), (106, 561, 563, 121), (564, 134, 149, 566), (121, 563, 565, 136), (566, 149, 164, 568), (136, 565, 567, 151), (568, 164, 179, 570), (151, 567, 569, 166), (570, 179, 194, 572), (166, 569, 571, 181), (572, 194, 209, 574), (181, 571, 573, 196), (574, 209, 224, 576), (196, 573, 575, 211), (576, 224, 239, 578), (211, 575, 577, 226), (578, 239, 254, 580), (226, 577, 579, 241), (580, 254, 269, 582), (241, 579, 581, 256), (582, 269, 284, 584), (256, 581, 583, 271), (584, 284, 299, 586), (271, 583, 585, 286), (586, 299, 315, 588), (286, 585, 587, 301), (588, 315, 330, 590), (301, 587, 589, 317), (590, 330, 345, 592), (317, 589, 591, 332), (592, 345, 360, 594), (332, 591, 593, 347), (594, 360, 375, 596), (347, 593, 595, 362), (596, 375, 390, 598), (362, 595, 597, 377), (598, 390, 405, 600), (377, 597, 599, 392), (600, 405, 420, 602), (392, 599, 601, 407), (602, 420, 435, 604), (407, 601, 603, 422), (604, 435, 450, 606), (422, 603, 605, 437), (606, 450, 465, 608), (437, 605, 607, 452), (608, 465, 3, 548), (452, 607, 609, 467), (610, 611, 613, 612), (612, 613, 615, 614), (614, 615, 617, 616), (616, 617, 619, 618), (618, 619, 621, 620), (620, 621, 623, 622), (622, 623, 625, 624), (624, 625, 627, 626), (626, 627, 629, 628), (628, 629, 631, 630), (630, 631, 633, 632), (632, 633, 635, 634), (634, 635, 637, 636), (636, 637, 639, 638), (638, 639, 641, 640), (640, 641, 643, 642), (642, 643, 645, 644), (644, 645, 647, 646), (646, 647, 649, 648), (648, 649, 651, 650), (650, 651, 653, 652), (652, 653, 655, 654), (654, 655, 657, 656), (656, 657, 659, 658), (658, 659, 661, 660), (660, 661, 663, 662), (662, 663, 665, 664), (664, 665, 667, 666), (666, 667, 669, 668), (668, 669, 671, 670), (613, 611, 673, 671, 669, 667, 665, 663, 661, 659, 657, 655, 653, 651, 649, 647, 645, 643, 641, 639, 637, 635, 633, 631, 629, 627, 625, 623, 621, 619, 617, 615), (670, 671, 673, 672), (672, 673, 611, 610), (610, 612, 614, 616, 618, 620, 622, 624, 626, 628, 630, 632, 634, 636, 638, 640, 642, 644, 646, 648, 650, 652, 654, 656, 658, 660, 662, 664, 666, 668, 670, 672)])
_uv = me_001.uv_layers.new(name='UVMap')
_uv.uv.foreach_set('vector', [0.7344, 0.0, 0.75, 0.0625, 0.7188, 0.0625, 0.75, 0.4375, 0.75, 0.4563, 0.7188, 0.4563, 0.7188, 0.4375, 0.75, 0.875, 0.75, 0.9375, 0.7188, 0.9375, 0.7188, 0.875, 0.75, 0.4187, 0.75, 0.4375, 0.7188, 0.4375, 0.7188, 0.4187, 0.75, 0.8125, 0.75, 0.875, 0.7188, 0.875, 0.7188, 0.8125, 0.75, 0.3125, 0.75, 0.375, 0.7188, 0.375, 0.7188, 0.3125, 0.75, 0.75, 0.75, 0.8125, 0.7188, 0.8125, 0.7188, 0.75, 0.75, 0.25, 0.75, 0.3125, 0.7188, 0.3125, 0.7188, 0.25, 0.75, 0.6875, 0.75, 0.75, 0.7188, 0.75, 0.7188, 0.6875, 0.75, 0.1875, 0.75, 0.25, 0.7188, 0.25, 0.7188, 0.1875, 0.75, 0.625, 0.75, 0.6875, 0.7188, 0.6875, 0.7188, 0.625, 0.75, 0.125, 0.75, 0.1875, 0.7188, 0.1875, 0.7188, 0.125, 0.75, 0.5625, 0.75, 0.5813, 0.7187, 0.5812, 0.7188, 0.5625, 0.75, 0.0625, 0.75, 0.125, 0.7188, 0.125, 0.7188, 0.0625, 0.75, 0.5437, 0.75, 0.5625, 0.7188, 0.5625, 0.7188, 0.5438, 0.75, 0.9375, 0.7344, 1.0, 0.7188, 0.9375, 0.7188, 0.0625, 0.7188, 0.125, 0.6875, 0.125, 0.6875, 0.0625, 0.7188, 0.5438, 0.7188, 0.5625, 0.6875, 0.5625, 0.6875, 0.5438, 0.7188, 0.9375, 0.7031, 1.0, 0.6875, 0.9375, 0.7031, 0.0, 0.7188, 0.0625, 0.6875, 0.0625, 0.7188, 0.4375, 0.7188, 0.4563, 0.6875, 0.4563, 0.6875, 0.4375, 0.7188, 0.875, 0.7188, 0.9375, 0.6875, 0.9375, 0.6875, 0.875, 0.7188, 0.4187, 0.7188, 0.4375, 0.6875, 0.4375, 0.6875, 0.4187, 0.7188, 0.8125, 0.7188, 0.875, 0.6875, 0.875, 0.6875, 0.8125, 0.7188, 0.3125, 0.7188, 0.375, 0.6875, 0.375, 0.6875, 0.3125, 0.7188, 0.75, 0.7188, 0.8125, 0.6875, 0.8125, 0.6875, 0.75, 0.7188, 0.25, 0.7188, 0.3125, 0.6875, 0.3125, 0.6875, 0.25, 0.7188, 0.6875, 0.7188, 0.75, 0.6875, 0.75, 0.6875, 0.6875, 0.7188, 0.1875, 0.7188, 0.25, 0.6875, 0.25, 0.6875, 0.1875, 0.7188, 0.625, 0.7188, 0.6875, 0.6875, 0.6875, 0.6875, 0.625, 0.7188, 0.125, 0.7188, 0.1875, 0.6875, 0.1875, 0.6875, 0.125, 0.7188, 0.5625, 0.7187, 0.5812, 0.6875, 0.5812, 0.6875, 0.5625, 0.6875, 0.75, 0.6875, 0.8125, 0.6562, 0.8125, 0.6562, 0.75, 0.6875, 0.25, 0.6875, 0.3125, 0.6562, 0.3125, 0.6562, 0.25, 0.6875, 0.6875, 0.6875, 0.75, 0.6562, 0.75, 0.6562, 0.6875, 0.6875, 0.1875, 0.6875, 0.25, 0.6562, 0.25, 0.6562, 0.1875, 0.6875, 0.625, 0.6875, 0.6875, 0.6562, 0.6875, 0.6562, 0.625, 0.6875, 0.125, 0.6875, 0.1875, 0.6562, 0.1875, 0.6562, 0.125, 0.6875, 0.5625, 0.6875, 0.5812, 0.6563, 0.5813, 0.6562, 0.5625, 0.6875, 0.0625, 0.6875, 0.125, 0.6562, 0.125, 0.6562, 0.0625, 0.6875, 0.5438, 0.6875, 0.5625, 0.6562, 0.5625, 0.6562, 0.5438, 0.6875, 0.9375, 0.6719, 1.0, 0.6562, 0.9375, 0.6719, 0.0, 0.6875, 0.0625, 0.6562, 0.0625, 0.6875, 0.4375, 0.6875, 0.4563, 0.6562, 0.4563, 0.6562, 0.4375, 0.6875, 0.875, 0.6875, 0.9375, 0.6562, 0.9375, 0.6562, 0.875, 0.6875, 0.4187, 0.6875, 0.4375, 0.6562, 0.4375, 0.6563, 0.4187, 0.6875, 0.8125, 0.6875, 0.875, 0.6562, 0.875, 0.6562, 0.8125, 0.6875, 0.3125, 0.6875, 0.375, 0.6562, 0.375, 0.6562, 0.3125, 0.6562, 0.5438, 0.6562, 0.5625, 0.625, 0.5625, 0.625, 0.5438, 0.6562, 0.9375, 0.6406, 1.0, 0.625, 0.9375, 0.6406, 0.0, 0.6562, 0.0625, 0.625, 0.0625, 0.6562, 0.4375, 0.6562, 0.4563, 0.625, 0.4562, 0.625, 0.4375, 0.6562, 0.875, 0.6562, 0.9375, 0.625, 0.9375, 0.625, 0.875, 0.6563, 0.4187, 0.6562, 0.4375, 0.625, 0.4375, 0.625, 0.4188, 0.6562, 0.8125, 0.6562, 0.875, 0.625, 0.875, 0.625, 0.8125, 0.6562, 0.3125, 0.6562, 0.375, 0.625, 0.375, 0.625, 0.3125, 0.6562, 0.75, 0.6562, 0.8125, 0.625, 0.8125, 0.625, 0.75, 0.6562, 0.25, 0.6562, 0.3125, 0.625, 0.3125, 0.625, 0.25, 0.6562, 0.6875, 0.6562, 0.75, 0.625, 0.75, 0.625, 0.6875, 0.6562, 0.1875, 0.6562, 0.25, 0.625, 0.25, 0.625, 0.1875, 0.6562, 0.625, 0.6562, 0.6875, 0.625, 0.6875, 0.625, 0.625, 0.6562, 0.125, 0.6562, 0.1875, 0.625, 0.1875, 0.625, 0.125, 0.6562, 0.5625, 0.6563, 0.5813, 0.625, 0.5812, 0.625, 0.5625, 0.6562, 0.0625, 0.6562, 0.125, 0.625, 0.125, 0.625, 0.0625, 0.625, 0.25, 0.625, 0.3125, 0.5938, 0.3125, 0.5938, 0.25, 0.625, 0.6875, 0.625, 0.75, 0.5938, 0.75, 0.5938, 0.6875, 0.625, 0.1875, 0.625, 0.25, 0.5938, 0.25, 0.5938, 0.1875, 0.625, 0.625, 0.625, 0.6875, 0.5938, 0.6875, 0.5938, 0.625, 0.625, 0.125, 0.625, 0.1875, 0.5938, 0.1875, 0.5938, 0.125, 0.625, 0.5625, 0.625, 0.5812, 0.5938, 0.5813, 0.5938, 0.5625, 0.625, 0.0625, 0.625, 0.125, 0.5938, 0.125, 0.5938, 0.0625, 0.625, 0.5438, 0.625, 0.5625, 0.5938, 0.5625, 0.5938, 0.5437, 0.625, 0.9375, 0.6094, 1.0, 0.5938, 0.9375, 0.6094, 0.0, 0.625, 0.0625, 0.5938, 0.0625, 0.625, 0.4375, 0.625, 0.4562, 0.5938, 0.4563, 0.5938, 0.4375, 0.625, 0.875, 0.625, 0.9375, 0.5938, 0.9375, 0.5938, 0.875, 0.625, 0.4188, 0.625, 0.4375, 0.5938, 0.4375, 0.5938, 0.4188, 0.625, 0.8125, 0.625, 0.875, 0.5938, 0.875, 0.5938, 0.8125, 0.625, 0.3125, 0.625, 0.375, 0.5938, 0.375, 0.5938, 0.3125, 0.625, 0.75, 0.625, 0.8125, 0.5938, 0.8125, 0.5938, 0.75, 0.5781, 0.0, 0.5938, 0.0625, 0.5625, 0.0625, 0.5938, 0.4375, 0.5938, 0.4563, 0.5625, 0.4563, 0.5625, 0.4375, 0.5938, 0.875, 0.5938, 0.9375, 0.5625, 0.9375, 0.5625, 0.875, 0.5938, 0.4188, 0.5938, 0.4375, 0.5625, 0.4375, 0.5625, 0.4188, 0.5938, 0.8125, 0.5938, 0.875, 0.5625, 0.875, 0.5625, 0.8125, 0.5938, 0.3125, 0.5938, 0.375, 0.5625, 0.375, 0.5625, 0.3125, 0.5938, 0.75, 0.5938, 0.8125, 0.5625, 0.8125, 0.5625, 0.75, 0.5938, 0.25, 0.5938, 0.3125, 0.5625, 0.3125, 0.5625, 0.25, 0.5938, 0.6875, 0.5938, 0.75, 0.5625, 0.75, 0.5625, 0.6875, 0.5938, 0.1875, 0.5938, 0.25, 0.5625, 0.25, 0.5625, 0.1875, 0.5938, 0.625, 0.5938, 0.6875, 0.5625, 0.6875, 0.5625, 0.625, 0.5938, 0.125, 0.5938, 0.1875, 0.5625, 0.1875, 0.5625, 0.125, 0.5938, 0.5625, 0.5938, 0.5813, 0.5625, 0.5813, 0.5625, 0.5625, 0.5938, 0.0625, 0.5938, 0.125, 0.5625, 0.125, 0.5625, 0.0625, 0.5938, 0.5437, 0.5938, 0.5625, 0.5625, 0.5625, 0.5625, 0.5437, 0.5938, 0.9375, 0.5781, 1.0, 0.5625, 0.9375, 0.5625, 0.1875, 0.5625, 0.25, 0.5312, 0.25, 0.5312, 0.1875, 0.5625, 0.625, 0.5625, 0.6875, 0.5312, 0.6875, 0.5312, 0.625, 0.5625, 0.125, 0.5625, 0.1875, 0.5312, 0.1875, 0.5312, 0.125, 0.5625, 0.5625, 0.5625, 0.5813, 0.5312, 0.5812, 0.5312, 0.5625, 0.5625, 0.0625, 0.5625, 0.125, 0.5312, 0.125, 0.5312, 0.0625, 0.5625, 0.5437, 0.5625, 0.5625, 0.5312, 0.5625, 0.5312, 0.5437, 0.5625, 0.9375, 0.5469, 1.0, 0.5312, 0.9375, 0.5469, 0.0, 0.5625, 0.0625, 0.5312, 0.0625, 0.5625, 0.4375, 0.5625, 0.4563, 0.5312, 0.4563, 0.5312, 0.4375, 0.5625, 0.875, 0.5625, 0.9375, 0.5312, 0.9375, 0.5312, 0.875, 0.5625, 0.4188, 0.5625, 0.4375, 0.5312, 0.4375, 0.5312, 0.4188, 0.5625, 0.8125, 0.5625, 0.875, 0.5312, 0.875, 0.5312, 0.8125, 0.5625, 0.3125, 0.5625, 0.375, 0.5312, 0.375, 0.5312, 0.3125, 0.5625, 0.75, 0.5625, 0.8125, 0.5312, 0.8125, 0.5312, 0.75, 0.5625, 0.25, 0.5625, 0.3125, 0.5312, 0.3125, 0.5312, 0.25, 0.5625, 0.6875, 0.5625, 0.75, 0.5312, 0.75, 0.5312, 0.6875, 0.5312, 0.875, 0.5312, 0.9375, 0.5, 0.9375, 0.5, 0.875, 0.5312, 0.4188, 0.5312, 0.4375, 0.5, 0.4375, 0.5, 0.4188, 0.5312, 0.8125, 0.5312, 0.875, 0.5, 0.875, 0.5, 0.8125, 0.5312, 0.3125, 0.5312, 0.375, 0.5, 0.375, 0.5, 0.3125, 0.5312, 0.75, 0.5312, 0.8125, 0.5, 0.8125, 0.5, 0.75, 0.5312, 0.25, 0.5312, 0.3125, 0.5, 0.3125, 0.5, 0.25, 0.5312, 0.6875, 0.5312, 0.75, 0.5, 0.75, 0.5, 0.6875, 0.5312, 0.1875, 0.5312, 0.25, 0.5, 0.25, 0.5, 0.1875, 0.5312, 0.625, 0.5312, 0.6875, 0.5, 0.6875, 0.5, 0.625, 0.5312, 0.125, 0.5312, 0.1875, 0.5, 0.1875, 0.5, 0.125, 0.5312, 0.5625, 0.5312, 0.5812, 0.5, 0.5813, 0.5, 0.5625, 0.5312, 0.0625, 0.5312, 0.125, 0.5, 0.125, 0.5, 0.0625, 0.5312, 0.5437, 0.5312, 0.5625, 0.5, 0.5625, 0.5, 0.5438, 0.5312, 0.9375, 0.5156, 1.0, 0.5, 0.9375, 0.5156, 0.0, 0.5312, 0.0625, 0.5, 0.0625, 0.5312, 0.4375, 0.5312, 0.4563, 0.5, 0.4563, 0.5, 0.4375, 0.5, 0.625, 0.5, 0.6875, 0.4687, 0.6875, 0.4688, 0.625, 0.5, 0.125, 0.5, 0.1875, 0.4688, 0.1875, 0.4688, 0.125, 0.5, 0.5625, 0.5, 0.5813, 0.4688, 0.5813, 0.4688, 0.5625, 0.5, 0.0625, 0.5, 0.125, 0.4688, 0.125, 0.4688, 0.0625, 0.5, 0.5438, 0.5, 0.5625, 0.4688, 0.5625, 0.4688, 0.5437, 0.5, 0.9375, 0.4844, 1.0, 0.4688, 0.9375, 0.4844, 0.0, 0.5, 0.0625, 0.4688, 0.0625, 0.5, 0.4375, 0.5, 0.4563, 0.4688, 0.4563, 0.4688, 0.4375, 0.5, 0.875, 0.5, 0.9375, 0.4688, 0.9375, 0.4688, 0.875, 0.5, 0.4188, 0.5, 0.4375, 0.4688, 0.4375, 0.4688, 0.4187, 0.5, 0.8125, 0.5, 0.875, 0.4688, 0.875, 0.4688, 0.8125, 0.5, 0.3125, 0.5, 0.375, 0.4688, 0.375, 0.4687, 0.3125, 0.5, 0.75, 0.5, 0.8125, 0.4688, 0.8125, 0.4688, 0.75, 0.5, 0.25, 0.5, 0.3125, 0.4687, 0.3125, 0.4688, 0.25, 0.5, 0.6875, 0.5, 0.75, 0.4688, 0.75, 0.4687, 0.6875, 0.5, 0.1875, 0.5, 0.25, 0.4688, 0.25, 0.4688, 0.1875, 0.4688, 0.4187, 0.4688, 0.4375, 0.4375, 0.4375, 0.4375, 0.4188, 0.4688, 0.8125, 0.4688, 0.875, 0.4375, 0.875, 0.4375, 0.8125, 0.4687, 0.3125, 0.4688, 0.375, 0.4375, 0.375, 0.4375, 0.3125, 0.4688, 0.75, 0.4688, 0.8125, 0.4375, 0.8125, 0.4375, 0.75, 0.4688, 0.25, 0.4687, 0.3125, 0.4375, 0.3125, 0.4375, 0.25, 0.4687, 0.6875, 0.4688, 0.75, 0.4375, 0.75, 0.4375, 0.6875, 0.4688, 0.1875, 0.4688, 0.25, 0.4375, 0.25, 0.4375, 0.1875, 0.4688, 0.625, 0.4687, 0.6875, 0.4375, 0.6875, 0.4375, 0.625, 0.4688, 0.125, 0.4688, 0.1875, 0.4375, 0.1875, 0.4375, 0.125, 0.4688, 0.5625, 0.4688, 0.5813, 0.4375, 0.5813, 0.4375, 0.5625, 0.4688, 0.0625, 0.4688, 0.125, 0.4375, 0.125, 0.4375, 0.0625, 0.4688, 0.5437, 0.4688, 0.5625, 0.4375, 0.5625, 0.4375, 0.5438, 0.4688, 0.9375, 0.4531, 1.0, 0.4375, 0.9375, 0.4531, 0.0, 0.4688, 0.0625, 0.4375, 0.0625, 0.4688, 0.4375, 0.4688, 0.4563, 0.4375, 0.4563, 0.4375, 0.4375, 0.4688, 0.875, 0.4688, 0.9375, 0.4375, 0.9375, 0.4375, 0.875, 0.4375, 0.125, 0.4375, 0.1875, 0.4062, 0.1875, 0.4062, 0.125, 0.4375, 0.5625, 0.4375, 0.5813, 0.4062, 0.5812, 0.4062, 0.5625, 0.4375, 0.0625, 0.4375, 0.125, 0.4062, 0.125, 0.4062, 0.0625, 0.4375, 0.5438, 0.4375, 0.5625, 0.4062, 0.5625, 0.4062, 0.5437, 0.4375, 0.9375, 0.4219, 1.0, 0.4062, 0.9375, 0.4219, 0.0, 0.4375, 0.0625, 0.4062, 0.0625, 0.4375, 0.4375, 0.4375, 0.4563, 0.4062, 0.4563, 0.4062, 0.4375, 0.4375, 0.875, 0.4375, 0.9375, 0.4062, 0.9375, 0.4062, 0.875, 0.4375, 0.4188, 0.4375, 0.4375, 0.4062, 0.4375, 0.4062, 0.4187, 0.4375, 0.8125, 0.4375, 0.875, 0.4062, 0.875, 0.4062, 0.8125, 0.4375, 0.3125, 0.4375, 0.375, 0.4062, 0.375, 0.4062, 0.3125, 0.4375, 0.75, 0.4375, 0.8125, 0.4062, 0.8125, 0.4062, 0.75, 0.4375, 0.25, 0.4375, 0.3125, 0.4062, 0.3125, 0.4062, 0.25, 0.4375, 0.6875, 0.4375, 0.75, 0.4062, 0.75, 0.4062, 0.6875, 0.4375, 0.1875, 0.4375, 0.25, 0.4062, 0.25, 0.4062, 0.1875, 0.4375, 0.625, 0.4375, 0.6875, 0.4062, 0.6875, 0.4062, 0.625, 0.4062, 0.8125, 0.4062, 0.875, 0.375, 0.875, 0.375, 0.8125, 0.4062, 0.3125, 0.4062, 0.375, 0.375, 0.375, 0.375, 0.3125, 0.4062, 0.75, 0.4062, 0.8125, 0.375, 0.8125, 0.375, 0.75, 0.4062, 0.25, 0.4062, 0.3125, 0.375, 0.3125, 0.375, 0.25, 0.4062, 0.6875, 0.4062, 0.75, 0.375, 0.75, 0.375, 0.6875, 0.4062, 0.1875, 0.4062, 0.25, 0.375, 0.25, 0.375, 0.1875, 0.4062, 0.625, 0.4062, 0.6875, 0.375, 0.6875, 0.375, 0.625, 0.4062, 0.125, 0.4062, 0.1875, 0.375, 0.1875, 0.375, 0.125, 0.4062, 0.5625, 0.4062, 0.5812, 0.375, 0.5813, 0.375, 0.5625, 0.4062, 0.0625, 0.4062, 0.125, 0.375, 0.125, 0.375, 0.0625, 0.4062, 0.5437, 0.4062, 0.5625, 0.375, 0.5625, 0.375, 0.5438, 0.4062, 0.9375, 0.3906, 1.0, 0.375, 0.9375, 0.3906, 0.0, 0.4062, 0.0625, 0.375, 0.0625, 0.4062, 0.4375, 0.4062, 0.4563, 0.375, 0.4563, 0.375, 0.4375, 0.4062, 0.875, 0.4062, 0.9375, 0.375, 0.9375, 0.375, 0.875, 0.4062, 0.4187, 0.4062, 0.4375, 0.375, 0.4375, 0.375, 0.4188, 0.375, 0.5625, 0.375, 0.5813, 0.3438, 0.5813, 0.3438, 0.5625, 0.375, 0.0625, 0.375, 0.125, 0.3438, 0.125, 0.3438, 0.0625, 0.375, 0.5438, 0.375, 0.5625, 0.3438, 0.5625, 0.3437, 0.5437, 0.375, 0.9375, 0.3594, 1.0, 0.3438, 0.9375, 0.3594, 0.0, 0.375, 0.0625, 0.3438, 0.0625, 0.375, 0.4375, 0.375, 0.4563, 0.3438, 0.4563, 0.3438, 0.4375, 0.375, 0.875, 0.375, 0.9375, 0.3438, 0.9375, 0.3438, 0.875, 0.375, 0.4188, 0.375, 0.4375, 0.3438, 0.4375, 0.3438, 0.4188, 0.375, 0.8125, 0.375, 0.875, 0.3438, 0.875, 0.3438, 0.8125, 0.375, 0.3125, 0.375, 0.375, 0.3438, 0.375, 0.3438, 0.3125, 0.375, 0.75, 0.375, 0.8125, 0.3438, 0.8125, 0.3438, 0.75, 0.375, 0.25, 0.375, 0.3125, 0.3438, 0.3125, 0.3438, 0.25, 0.375, 0.6875, 0.375, 0.75, 0.3438, 0.75, 0.3438, 0.6875, 0.375, 0.1875, 0.375, 0.25, 0.3438, 0.25, 0.3438, 0.1875, 0.375, 0.625, 0.375, 0.6875, 0.3438, 0.6875, 0.3438, 0.625, 0.375, 0.125, 0.375, 0.1875, 0.3438, 0.1875, 0.3438, 0.125, 0.3438, 0.3125, 0.3438, 0.375, 0.3125, 0.375, 0.3125, 0.3125, 0.3438, 0.75, 0.3438, 0.8125, 0.3125, 0.8125, 0.3125, 0.75, 0.3438, 0.25, 0.3438, 0.3125, 0.3125, 0.3125, 0.3125, 0.25, 0.3438, 0.6875, 0.3438, 0.75, 0.3125, 0.75, 0.3125, 0.6875, 0.3438, 0.1875, 0.3438, 0.25, 0.3125, 0.25, 0.3125, 0.1875, 0.3438, 0.625, 0.3438, 0.6875, 0.3125, 0.6875, 0.3125, 0.625, 0.3438, 0.125, 0.3438, 0.1875, 0.3125, 0.1875, 0.3125, 0.125, 0.3438, 0.5625, 0.3438, 0.5813, 0.3125, 0.5813, 0.3125, 0.5625, 0.3438, 0.0625, 0.3438, 0.125, 0.3125, 0.125, 0.3125, 0.0625, 0.3437, 0.5437, 0.3438, 0.5625, 0.3125, 0.5625, 0.3125, 0.5438, 0.3438, 0.9375, 0.3281, 1.0, 0.3125, 0.9375, 0.3281, 0.0, 0.3438, 0.0625, 0.3125, 0.0625, 0.3438, 0.4375, 0.3438, 0.4563, 0.3125, 0.4563, 0.3125, 0.4375, 0.3438, 0.875, 0.3438, 0.9375, 0.3125, 0.9375, 0.3125, 0.875, 0.3438, 0.4188, 0.3438, 0.4375, 0.3125, 0.4375, 0.3125, 0.4187, 0.3438, 0.8125, 0.3438, 0.875, 0.3125, 0.875, 0.3125, 0.8125, 0.3125, 0.0625, 0.3125, 0.125, 0.2812, 0.125, 0.2812, 0.0625, 0.3125, 0.5438, 0.3125, 0.5625, 0.2812, 0.5625, 0.2812, 0.5437, 0.3125, 0.9375, 0.2969, 1.0, 0.2812, 0.9375, 0.2969, 0.0, 0.3125, 0.0625, 0.2812, 0.0625, 0.3125, 0.4375, 0.3125, 0.4563, 0.2812, 0.4563, 0.2812, 0.4375, 0.3125, 0.875, 0.3125, 0.9375, 0.2812, 0.9375, 0.2812, 0.875, 0.3125, 0.4187, 0.3125, 0.4375, 0.2812, 0.4375, 0.2812, 0.4187, 0.3125, 0.8125, 0.3125, 0.875, 0.2812, 0.875, 0.2812, 0.8125, 0.3125, 0.3125, 0.3125, 0.375, 0.2812, 0.375, 0.2812, 0.3125, 0.3125, 0.75, 0.3125, 0.8125, 0.2812, 0.8125, 0.2812, 0.75, 0.3125, 0.25, 0.3125, 0.3125, 0.2812, 0.3125, 0.2812, 0.25, 0.3125, 0.6875, 0.3125, 0.75, 0.2812, 0.75, 0.2812, 0.6875, 0.3125, 0.1875, 0.3125, 0.25, 0.2812, 0.25, 0.2812, 0.1875, 0.3125, 0.625, 0.3125, 0.6875, 0.2812, 0.6875, 0.2812, 0.625, 0.3125, 0.125, 0.3125, 0.1875, 0.2812, 0.1875, 0.2812, 0.125, 0.3125, 0.5625, 0.3125, 0.5813, 0.2812, 0.5812, 0.2812, 0.5625, 0.2812, 0.25, 0.2812, 0.3125, 0.25, 0.3125, 0.25, 0.25, 0.2812, 0.6875, 0.2812, 0.75, 0.25, 0.75, 0.25, 0.6875, 0.2812, 0.1875, 0.2812, 0.25, 0.25, 0.25, 0.25, 0.1875, 0.2812, 0.625, 0.2812, 0.6875, 0.25, 0.6875, 0.25, 0.625, 0.2812, 0.125, 0.2812, 0.1875, 0.25, 0.1875, 0.25, 0.125, 0.2812, 0.5625, 0.2812, 0.5812, 0.25, 0.5813, 0.25, 0.5625, 0.2812, 0.0625, 0.2812, 0.125, 0.25, 0.125, 0.25, 0.0625, 0.2812, 0.5437, 0.2812, 0.5625, 0.25, 0.5625, 0.25, 0.5438, 0.2812, 0.9375, 0.2656, 1.0, 0.25, 0.9375, 0.2656, 0.0, 0.2812, 0.0625, 0.25, 0.0625, 0.2812, 0.4375, 0.2812, 0.4563, 0.25, 0.4563, 0.25, 0.4375, 0.2812, 0.875, 0.2812, 0.9375, 0.25, 0.9375, 0.25, 0.875, 0.2812, 0.4187, 0.2812, 0.4375, 0.25, 0.4375, 0.25, 0.4188, 0.2812, 0.8125, 0.2812, 0.875, 0.25, 0.875, 0.25, 0.8125, 0.2812, 0.3125, 0.2812, 0.375, 0.25, 0.375, 0.25, 0.3125, 0.2812, 0.75, 0.2812, 0.8125, 0.25, 0.8125, 0.25, 0.75, 0.25, 0.9375, 0.2344, 1.0, 0.2188, 0.9375, 0.2344, 0.0, 0.25, 0.0625, 0.2188, 0.0625, 0.25, 0.4375, 0.25, 0.4563, 0.2187, 0.4563, 0.2188, 0.4375, 0.25, 0.875, 0.25, 0.9375, 0.2188, 0.9375, 0.2188, 0.875, 0.25, 0.4188, 0.25, 0.4375, 0.2188, 0.4375, 0.2188, 0.4188, 0.25, 0.8125, 0.25, 0.875, 0.2188, 0.875, 0.2188, 0.8125, 0.25, 0.3125, 0.25, 0.375, 0.2188, 0.375, 0.2188, 0.3125, 0.25, 0.75, 0.25, 0.8125, 0.2188, 0.8125, 0.2188, 0.75, 0.25, 0.25, 0.25, 0.3125, 0.2188, 0.3125, 0.2188, 0.25, 0.25, 0.6875, 0.25, 0.75, 0.2188, 0.75, 0.2188, 0.6875, 0.25, 0.1875, 0.25, 0.25, 0.2188, 0.25, 0.2188, 0.1875, 0.25, 0.625, 0.25, 0.6875, 0.2188, 0.6875, 0.2188, 0.625, 0.25, 0.125, 0.25, 0.1875, 0.2188, 0.1875, 0.2188, 0.125, 0.25, 0.5625, 0.25, 0.5813, 0.2188, 0.5813, 0.2188, 0.5625, 0.25, 0.0625, 0.25, 0.125, 0.2188, 0.125, 0.2188, 0.0625, 0.25, 0.5438, 0.25, 0.5625, 0.2188, 0.5625, 0.2187, 0.5437, 0.2188, 0.6875, 0.2188, 0.75, 0.1875, 0.75, 0.1875, 0.6875, 0.2188, 0.1875, 0.2188, 0.25, 0.1875, 0.25, 0.1875, 0.1875, 0.2188, 0.625, 0.2188, 0.6875, 0.1875, 0.6875, 0.1875, 0.625, 0.2188, 0.125, 0.2188, 0.1875, 0.1875, 0.1875, 0.1875, 0.125, 0.2188, 0.5625, 0.2188, 0.5813, 0.1875, 0.5813, 0.1875, 0.5625, 0.2188, 0.0625, 0.2188, 0.125, 0.1875, 0.125, 0.1875, 0.0625, 0.2187, 0.5437, 0.2188, 0.5625, 0.1875, 0.5625, 0.1875, 0.5438, 0.2188, 0.9375, 0.2031, 1.0, 0.1875, 0.9375, 0.2031, 0.0, 0.2188, 0.0625, 0.1875, 0.0625, 0.2188, 0.4375, 0.2187, 0.4563, 0.1875, 0.4563, 0.1875, 0.4375, 0.2188, 0.875, 0.2188, 0.9375, 0.1875, 0.9375, 0.1875, 0.875, 0.2188, 0.4188, 0.2188, 0.4375, 0.1875, 0.4375, 0.1875, 0.4187, 0.2188, 0.8125, 0.2188, 0.875, 0.1875, 0.875, 0.1875, 0.8125, 0.2188, 0.3125, 0.2188, 0.375, 0.1875, 0.375, 0.1875, 0.3125, 0.2188, 0.75, 0.2188, 0.8125, 0.1875, 0.8125, 0.1875, 0.75, 0.2188, 0.25, 0.2188, 0.3125, 0.1875, 0.3125, 0.1875, 0.25, 0.1875, 0.4375, 0.1875, 0.4563, 0.1562, 0.4563, 0.1562, 0.4375, 0.1875, 0.875, 0.1875, 0.9375, 0.1563, 0.9375, 0.1562, 0.875, 0.1875, 0.4187, 0.1875, 0.4375, 0.1562, 0.4375, 0.1562, 0.4187, 0.1875, 0.8125, 0.1875, 0.875, 0.1562, 0.875, 0.1562, 0.8125, 0.1875, 0.3125, 0.1875, 0.375, 0.1563, 0.375, 0.1562, 0.3125, 0.1875, 0.75, 0.1875, 0.8125, 0.1562, 0.8125, 0.1562, 0.75, 0.1875, 0.25, 0.1875, 0.3125, 0.1562, 0.3125, 0.1562, 0.25, 0.1875, 0.6875, 0.1875, 0.75, 0.1562, 0.75, 0.1562, 0.6875, 0.1875, 0.1875, 0.1875, 0.25, 0.1562, 0.25, 0.1562, 0.1875, 0.1875, 0.625, 0.1875, 0.6875, 0.1562, 0.6875, 0.1563, 0.625, 0.1875, 0.125, 0.1875, 0.1875, 0.1562, 0.1875, 0.1562, 0.125, 0.1875, 0.5625, 0.1875, 0.5813, 0.1562, 0.5813, 0.1562, 0.5625, 0.1875, 0.0625, 0.1875, 0.125, 0.1562, 0.125, 0.1563, 0.0625, 0.1875, 0.5438, 0.1875, 0.5625, 0.1562, 0.5625, 0.1562, 0.5437, 0.1875, 0.9375, 0.1719, 1.0, 0.1563, 0.9375, 0.1719, 0.0, 0.1875, 0.0625, 0.1563, 0.0625, 0.1562, 0.1875, 0.1562, 0.25, 0.125, 0.25, 0.125, 0.1875, 0.1563, 0.625, 0.1562, 0.6875, 0.125, 0.6875, 0.125, 0.625, 0.1562, 0.125, 0.1562, 0.1875, 0.125, 0.1875, 0.125, 0.125, 0.1562, 0.5625, 0.1562, 0.5813, 0.125, 0.5812, 0.125, 0.5625, 0.1563, 0.0625, 0.1562, 0.125, 0.125, 0.125, 0.125, 0.0625, 0.1562, 0.5437, 0.1562, 0.5625, 0.125, 0.5625, 0.125, 0.5438, 0.1563, 0.9375, 0.1406, 1.0, 0.125, 0.9375, 0.1406, 0.0, 0.1563, 0.0625, 0.125, 0.0625, 0.1562, 0.4375, 0.1562, 0.4563, 0.125, 0.4563, 0.125, 0.4375, 0.1562, 0.875, 0.1563, 0.9375, 0.125, 0.9375, 0.125, 0.875, 0.1562, 0.4187, 0.1562, 0.4375, 0.125, 0.4375, 0.125, 0.4187, 0.1562, 0.8125, 0.1562, 0.875, 0.125, 0.875, 0.125, 0.8125, 0.1562, 0.3125, 0.1563, 0.375, 0.125, 0.375, 0.125, 0.3125, 0.1562, 0.75, 0.1562, 0.8125, 0.125, 0.8125, 0.125, 0.75, 0.1562, 0.25, 0.1562, 0.3125, 0.125, 0.3125, 0.125, 0.25, 0.1562, 0.6875, 0.1562, 0.75, 0.125, 0.75, 0.125, 0.6875, 0.125, 0.875, 0.125, 0.9375, 0.09375, 0.9375, 0.09375, 0.875, 0.125, 0.4187, 0.125, 0.4375, 0.09375, 0.4375, 0.09375, 0.4187, 0.125, 0.8125, 0.125, 0.875, 0.09375, 0.875, 0.09375, 0.8125, 0.125, 0.3125, 0.125, 0.375, 0.09375, 0.375, 0.09375, 0.3125, 0.125, 0.75, 0.125, 0.8125, 0.09375, 0.8125, 0.09375, 0.75, 0.125, 0.25, 0.125, 0.3125, 0.09375, 0.3125, 0.09375, 0.25, 0.125, 0.6875, 0.125, 0.75, 0.09375, 0.75, 0.09375, 0.6875, 0.125, 0.1875, 0.125, 0.25, 0.09375, 0.25, 0.09375, 0.1875, 0.125, 0.625, 0.125, 0.6875, 0.09375, 0.6875, 0.09375, 0.625, 0.125, 0.125, 0.125, 0.1875, 0.09375, 0.1875, 0.09375, 0.125, 0.125, 0.5625, 0.125, 0.5812, 0.09375, 0.5813, 0.09375, 0.5625, 0.125, 0.0625, 0.125, 0.125, 0.09375, 0.125, 0.09375, 0.0625, 0.125, 0.5438, 0.125, 0.5625, 0.09375, 0.5625, 0.09375, 0.5437, 0.125, 0.9375, 0.1094, 1.0, 0.09375, 0.9375, 0.1094, 0.0, 0.125, 0.0625, 0.09375, 0.0625, 0.125, 0.4375, 0.125, 0.4563, 0.09375, 0.4562, 0.09375, 0.4375, 0.09375, 0.625, 0.09375, 0.6875, 0.0625, 0.6875, 0.0625, 0.625, 0.09375, 0.125, 0.09375, 0.1875, 0.0625, 0.1875, 0.0625, 0.125, 0.09375, 0.5625, 0.09375, 0.5813, 0.0625, 0.5813, 0.0625, 0.5625, 0.09375, 0.0625, 0.09375, 0.125, 0.0625, 0.125, 0.0625, 0.0625, 0.09375, 0.5437, 0.09375, 0.5625, 0.0625, 0.5625, 0.0625, 0.5438, 0.09375, 0.9375, 0.07812, 1.0, 0.0625, 0.9375, 0.07812, 0.0, 0.09375, 0.0625, 0.0625, 0.0625, 0.09375, 0.4375, 0.09375, 0.4562, 0.0625, 0.4563, 0.0625, 0.4375, 0.09375, 0.875, 0.09375, 0.9375, 0.0625, 0.9375, 0.0625, 0.875, 0.09375, 0.4187, 0.09375, 0.4375, 0.0625, 0.4375, 0.0625, 0.4187, 0.09375, 0.8125, 0.09375, 0.875, 0.0625, 0.875, 0.0625, 0.8125, 0.09375, 0.3125, 0.09375, 0.375, 0.0625, 0.375, 0.0625, 0.3125, 0.09375, 0.75, 0.09375, 0.8125, 0.0625, 0.8125, 0.0625, 0.75, 0.09375, 0.25, 0.09375, 0.3125, 0.0625, 0.3125, 0.0625, 0.25, 0.09375, 0.6875, 0.09375, 0.75, 0.0625, 0.75, 0.0625, 0.6875, 0.09375, 0.1875, 0.09375, 0.25, 0.0625, 0.25, 0.0625, 0.1875, 0.0625, 0.4187, 0.0625, 0.4375, 0.03125, 0.4375, 0.03125, 0.4187, 0.0625, 0.8125, 0.0625, 0.875, 0.03125, 0.875, 0.03125, 0.8125, 0.0625, 0.3125, 0.0625, 0.375, 0.03125, 0.375, 0.03125, 0.3125, 0.0625, 0.75, 0.0625, 0.8125, 0.03125, 0.8125, 0.03125, 0.75, 0.0625, 0.25, 0.0625, 0.3125, 0.03125, 0.3125, 0.03125, 0.25, 0.0625, 0.6875, 0.0625, 0.75, 0.03125, 0.75, 0.03125, 0.6875, 0.0625, 0.1875, 0.0625, 0.25, 0.03125, 0.25, 0.03125, 0.1875, 0.0625, 0.625, 0.0625, 0.6875, 0.03125, 0.6875, 0.03125, 0.625, 0.0625, 0.125, 0.0625, 0.1875, 0.03125, 0.1875, 0.03125, 0.125, 0.0625, 0.5625, 0.0625, 0.5813, 0.03125, 0.5813, 0.03125, 0.5625, 0.0625, 0.0625, 0.0625, 0.125, 0.03125, 0.125, 0.03125, 0.0625, 0.0625, 0.5438, 0.0625, 0.5625, 0.03125, 0.5625, 0.03125, 0.5437, 0.0625, 0.9375, 0.04687, 1.0, 0.03125, 0.9375, 0.04687, 0.0, 0.0625, 0.0625, 0.03125, 0.0625, 0.0625, 0.4375, 0.0625, 0.4563, 0.03125, 0.4563, 0.03125, 0.4375, 0.0625, 0.875, 0.0625, 0.9375, 0.03125, 0.9375, 0.03125, 0.875, 0.03125, 0.125, 0.03125, 0.1875, 0.0, 0.1875, 0.0, 0.125, 0.03125, 0.5625, 0.03125, 0.5813, 0.0, 0.5813, 0.0, 0.5625, 0.03125, 0.0625, 0.03125, 0.125, 0.0, 0.125, 0.0, 0.0625, 0.03125, 0.5437, 0.03125, 0.5625, 0.0, 0.5625, 0.0, 0.5437, 0.03125, 0.9375, 0.01562, 1.0, 0.0, 0.9375, 0.01562, 0.0, 0.03125, 0.0625, 0.0, 0.0625, 0.03125, 0.4375, 0.03125, 0.4563, 0.0, 0.4563, 0.0, 0.4375, 0.03125, 0.875, 0.03125, 0.9375, 0.0, 0.9375, 0.0, 0.875, 0.03125, 0.4187, 0.03125, 0.4375, 0.0, 0.4375, 0.0, 0.4187, 0.03125, 0.8125, 0.03125, 0.875, 0.0, 0.875, 0.0, 0.8125, 0.03125, 0.3125, 0.03125, 0.375, 0.0, 0.375, 0.0, 0.3125, 0.03125, 0.75, 0.03125, 0.8125, 0.0, 0.8125, 0.0, 0.75, 0.03125, 0.25, 0.03125, 0.3125, 0.0, 0.3125, 0.0, 0.25, 0.03125, 0.6875, 0.03125, 0.75, 0.0, 0.75, 0.0, 0.6875, 0.03125, 0.1875, 0.03125, 0.25, 0.0, 0.25, 0.0, 0.1875, 0.03125, 0.625, 0.03125, 0.6875, 0.0, 0.6875, 0.0, 0.625, 1.0, 0.3125, 1.0, 0.375, 0.9688, 0.375, 0.9687, 0.3125, 1.0, 0.75, 1.0, 0.8125, 0.9687, 0.8125, 0.9688, 0.75, 1.0, 0.25, 1.0, 0.3125, 0.9687, 0.3125, 0.9688, 0.25, 1.0, 0.6875, 1.0, 0.75, 0.9688, 0.75, 0.9687, 0.6875, 1.0, 0.1875, 1.0, 0.25, 0.9688, 0.25, 0.9687, 0.1875, 1.0, 0.625, 1.0, 0.6875, 0.9687, 0.6875, 0.9688, 0.625, 1.0, 0.125, 1.0, 0.1875, 0.9687, 0.1875, 0.9687, 0.125, 1.0, 0.5625, 1.0, 0.5813, 0.9688, 0.5813, 0.9687, 0.5625, 1.0, 0.0625, 1.0, 0.125, 0.9687, 0.125, 0.9688, 0.0625, 1.0, 0.5437, 1.0, 0.5625, 0.9687, 0.5625, 0.9688, 0.5437, 1.0, 0.9375, 0.9844, 1.0, 0.9688, 0.9375, 0.9844, 0.0, 1.0, 0.0625, 0.9688, 0.0625, 1.0, 0.4375, 1.0, 0.4562, 0.9688, 0.4563, 0.9687, 0.4375, 1.0, 0.875, 1.0, 0.9375, 0.9688, 0.9375, 0.9687, 0.875, 1.0, 0.4187, 1.0, 0.4375, 0.9687, 0.4375, 0.9688, 0.4188, 1.0, 0.8125, 1.0, 0.875, 0.9687, 0.875, 0.9687, 0.8125, 0.9688, 0.0625, 0.9687, 0.125, 0.9375, 0.125, 0.9375, 0.0625, 0.9688, 0.5437, 0.9687, 0.5625, 0.9375, 0.5625, 0.9375, 0.5438, 0.9688, 0.9375, 0.9531, 1.0, 0.9375, 0.9375, 0.9531, 0.0, 0.9688, 0.0625, 0.9375, 0.0625, 0.9687, 0.4375, 0.9688, 0.4563, 0.9375, 0.4563, 0.9375, 0.4375, 0.9687, 0.875, 0.9688, 0.9375, 0.9375, 0.9375, 0.9375, 0.875, 0.9688, 0.4188, 0.9687, 0.4375, 0.9375, 0.4375, 0.9375, 0.4187, 0.9687, 0.8125, 0.9687, 0.875, 0.9375, 0.875, 0.9375, 0.8125, 0.9687, 0.3125, 0.9688, 0.375, 0.9375, 0.375, 0.9375, 0.3125, 0.9688, 0.75, 0.9687, 0.8125, 0.9375, 0.8125, 0.9375, 0.75, 0.9688, 0.25, 0.9687, 0.3125, 0.9375, 0.3125, 0.9375, 0.25, 0.9687, 0.6875, 0.9688, 0.75, 0.9375, 0.75, 0.9375, 0.6875, 0.9687, 0.1875, 0.9688, 0.25, 0.9375, 0.25, 0.9375, 0.1875, 0.9688, 0.625, 0.9687, 0.6875, 0.9375, 0.6875, 0.9375, 0.625, 0.9687, 0.125, 0.9687, 0.1875, 0.9375, 0.1875, 0.9375, 0.125, 0.9687, 0.5625, 0.9688, 0.5813, 0.9375, 0.5813, 0.9375, 0.5625, 0.9375, 0.75, 0.9375, 0.8125, 0.9062, 0.8125, 0.9062, 0.75, 0.9375, 0.25, 0.9375, 0.3125, 0.9062, 0.3125, 0.9062, 0.25, 0.9375, 0.6875, 0.9375, 0.75, 0.9062, 0.75, 0.9062, 0.6875, 0.9375, 0.1875, 0.9375, 0.25, 0.9062, 0.25, 0.9062, 0.1875, 0.9375, 0.625, 0.9375, 0.6875, 0.9062, 0.6875, 0.9062, 0.625, 0.9375, 0.125, 0.9375, 0.1875, 0.9062, 0.1875, 0.9062, 0.125, 0.9375, 0.5625, 0.9375, 0.5813, 0.9062, 0.5813, 0.9062, 0.5625, 0.9375, 0.0625, 0.9375, 0.125, 0.9062, 0.125, 0.9062, 0.0625, 0.9375, 0.5438, 0.9375, 0.5625, 0.9062, 0.5625, 0.9062, 0.5438, 0.9375, 0.9375, 0.9219, 1.0, 0.9062, 0.9375, 0.9219, 0.0, 0.9375, 0.0625, 0.9062, 0.0625, 0.9375, 0.4375, 0.9375, 0.4563, 0.9062, 0.4563, 0.9062, 0.4375, 0.9375, 0.875, 0.9375, 0.9375, 0.9062, 0.9375, 0.9062, 0.875, 0.9375, 0.4187, 0.9375, 0.4375, 0.9062, 0.4375, 0.9062, 0.4187, 0.9375, 0.8125, 0.9375, 0.875, 0.9062, 0.875, 0.9062, 0.8125, 0.9375, 0.3125, 0.9375, 0.375, 0.9062, 0.375, 0.9062, 0.3125, 0.9062, 0.5438, 0.9062, 0.5625, 0.875, 0.5625, 0.875, 0.5438, 0.9062, 0.9375, 0.8906, 1.0, 0.875, 0.9375, 0.8906, 0.0, 0.9062, 0.0625, 0.875, 0.0625, 0.9062, 0.4375, 0.9062, 0.4563, 0.875, 0.4563, 0.875, 0.4375, 0.9062, 0.875, 0.9062, 0.9375, 0.875, 0.9375, 0.875, 0.875, 0.9062, 0.4187, 0.9062, 0.4375, 0.875, 0.4375, 0.875, 0.4187, 0.9062, 0.8125, 0.9062, 0.875, 0.875, 0.875, 0.875, 0.8125, 0.9062, 0.3125, 0.9062, 0.375, 0.875, 0.375, 0.875, 0.3125, 0.9062, 0.75, 0.9062, 0.8125, 0.875, 0.8125, 0.875, 0.75, 0.9062, 0.25, 0.9062, 0.3125, 0.875, 0.3125, 0.875, 0.25, 0.9062, 0.6875, 0.9062, 0.75, 0.875, 0.75, 0.875, 0.6875, 0.9062, 0.1875, 0.9062, 0.25, 0.875, 0.25, 0.875, 0.1875, 0.9062, 0.625, 0.9062, 0.6875, 0.875, 0.6875, 0.875, 0.625, 0.9062, 0.125, 0.9062, 0.1875, 0.875, 0.1875, 0.875, 0.125, 0.9062, 0.5625, 0.9062, 0.5813, 0.875, 0.5813, 0.875, 0.5625, 0.9062, 0.0625, 0.9062, 0.125, 0.875, 0.125, 0.875, 0.0625, 0.875, 0.25, 0.875, 0.3125, 0.8437, 0.3125, 0.8438, 0.25, 0.875, 0.6875, 0.875, 0.75, 0.8438, 0.75, 0.8437, 0.6875, 0.875, 0.1875, 0.875, 0.25, 0.8438, 0.25, 0.8437, 0.1875, 0.875, 0.625, 0.875, 0.6875, 0.8437, 0.6875, 0.8438, 0.625, 0.875, 0.125, 0.875, 0.1875, 0.8437, 0.1875, 0.8438, 0.125, 0.875, 0.5625, 0.875, 0.5813, 0.8438, 0.5813, 0.8437, 0.5625, 0.875, 0.0625, 0.875, 0.125, 0.8438, 0.125, 0.8438, 0.0625, 0.875, 0.5438, 0.875, 0.5625, 0.8437, 0.5625, 0.8437, 0.5438, 0.875, 0.9375, 0.8594, 1.0, 0.8438, 0.9375, 0.8594, 0.0, 0.875, 0.0625, 0.8438, 0.0625, 0.875, 0.4375, 0.875, 0.4563, 0.8437, 0.4563, 0.8437, 0.4375, 0.875, 0.875, 0.875, 0.9375, 0.8438, 0.9375, 0.8438, 0.875, 0.875, 0.4187, 0.875, 0.4375, 0.8437, 0.4375, 0.8438, 0.4187, 0.875, 0.8125, 0.875, 0.875, 0.8438, 0.875, 0.8437, 0.8125, 0.875, 0.3125, 0.875, 0.375, 0.8438, 0.375, 0.8437, 0.3125, 0.875, 0.75, 0.875, 0.8125, 0.8437, 0.8125, 0.8438, 0.75, 0.8438, 0.9375, 0.8281, 1.0, 0.8125, 0.9375, 0.8281, 0.0, 0.8438, 0.0625, 0.8125, 0.0625, 0.8437, 0.4375, 0.8437, 0.4563, 0.8125, 0.4563, 0.8125, 0.4375, 0.8438, 0.875, 0.8438, 0.9375, 0.8125, 0.9375, 0.8125, 0.875, 0.8438, 0.4187, 0.8437, 0.4375, 0.8125, 0.4375, 0.8125, 0.4187, 0.8437, 0.8125, 0.8438, 0.875, 0.8125, 0.875, 0.8125, 0.8125, 0.8437, 0.3125, 0.8438, 0.375, 0.8125, 0.375, 0.8125, 0.3125, 0.8438, 0.75, 0.8437, 0.8125, 0.8125, 0.8125, 0.8125, 0.75, 0.8438, 0.25, 0.8437, 0.3125, 0.8125, 0.3125, 0.8125, 0.25, 0.8437, 0.6875, 0.8438, 0.75, 0.8125, 0.75, 0.8125, 0.6875, 0.8437, 0.1875, 0.8438, 0.25, 0.8125, 0.25, 0.8125, 0.1875, 0.8438, 0.625, 0.8437, 0.6875, 0.8125, 0.6875, 0.8125, 0.625, 0.8438, 0.125, 0.8437, 0.1875, 0.8125, 0.1875, 0.8125, 0.125, 0.8437, 0.5625, 0.8438, 0.5813, 0.8125, 0.5813, 0.8125, 0.5625, 0.8438, 0.0625, 0.8438, 0.125, 0.8125, 0.125, 0.8125, 0.0625, 0.8437, 0.5438, 0.8437, 0.5625, 0.8125, 0.5625, 0.8125, 0.5438, 0.8125, 0.6875, 0.8125, 0.75, 0.7812, 0.75, 0.7812, 0.6875, 0.8125, 0.1875, 0.8125, 0.25, 0.7812, 0.25, 0.7812, 0.1875, 0.8125, 0.625, 0.8125, 0.6875, 0.7812, 0.6875, 0.7812, 0.625, 0.8125, 0.125, 0.8125, 0.1875, 0.7812, 0.1875, 0.7812, 0.125, 0.8125, 0.5625, 0.8125, 0.5813, 0.7812, 0.5813, 0.7812, 0.5625, 0.8125, 0.0625, 0.8125, 0.125, 0.7812, 0.125, 0.7812, 0.0625, 0.8125, 0.5438, 0.8125, 0.5625, 0.7812, 0.5625, 0.7812, 0.5438, 0.8125, 0.9375, 0.7969, 1.0, 0.7812, 0.9375, 0.7969, 0.0, 0.8125, 0.0625, 0.7812, 0.0625, 0.8125, 0.4375, 0.8125, 0.4563, 0.7812, 0.4563, 0.7812, 0.4375, 0.8125, 0.875, 0.8125, 0.9375, 0.7812, 0.9375, 0.7812, 0.875, 0.8125, 0.4187, 0.8125, 0.4375, 0.7812, 0.4375, 0.7812, 0.4187, 0.8125, 0.8125, 0.8125, 0.875, 0.7812, 0.875, 0.7812, 0.8125, 0.8125, 0.3125, 0.8125, 0.375, 0.7812, 0.375, 0.7812, 0.3125, 0.8125, 0.75, 0.8125, 0.8125, 0.7812, 0.8125, 0.7812, 0.75, 0.8125, 0.25, 0.8125, 0.3125, 0.7812, 0.3125, 0.7812, 0.25, 0.7812, 0.4375, 0.7812, 0.4563, 0.75, 0.4563, 0.75, 0.4375, 0.7812, 0.875, 0.7812, 0.9375, 0.75, 0.9375, 0.75, 0.875, 0.7812, 0.4187, 0.7812, 0.4375, 0.75, 0.4375, 0.75, 0.4187, 0.7812, 0.8125, 0.7812, 0.875, 0.75, 0.875, 0.75, 0.8125, 0.7812, 0.3125, 0.7812, 0.375, 0.75, 0.375, 0.75, 0.3125, 0.7812, 0.75, 0.7812, 0.8125, 0.75, 0.8125, 0.75, 0.75, 0.7812, 0.25, 0.7812, 0.3125, 0.75, 0.3125, 0.75, 0.25, 0.7812, 0.6875, 0.7812, 0.75, 0.75, 0.75, 0.75, 0.6875, 0.7812, 0.1875, 0.7812, 0.25, 0.75, 0.25, 0.75, 0.1875, 0.7812, 0.625, 0.7812, 0.6875, 0.75, 0.6875, 0.75, 0.625, 0.7812, 0.125, 0.7812, 0.1875, 0.75, 0.1875, 0.75, 0.125, 0.7812, 0.5625, 0.7812, 0.5813, 0.75, 0.5813, 0.75, 0.5625, 0.7812, 0.0625, 0.7812, 0.125, 0.75, 0.125, 0.75, 0.0625, 0.7812, 0.5438, 0.7812, 0.5625, 0.75, 0.5625, 0.75, 0.5437, 0.7812, 0.9375, 0.7656, 1.0, 0.75, 0.9375, 0.7656, 0.0, 0.7812, 0.0625, 0.75, 0.0625, 0.7187, 0.5812, 0.7188, 0.625, 0.6875, 0.625, 0.6875, 0.5812, 0.75, 0.5, 0.75, 0.5437, 0.7188, 0.5438, 0.7188, 0.5, 0.75, 0.5813, 0.75, 0.625, 0.7188, 0.625, 0.7187, 0.5812, 0.7812, 0.5, 0.7812, 0.5438, 0.75, 0.5437, 0.75, 0.5, 0.6875, 0.5812, 0.6875, 0.625, 0.6562, 0.625, 0.6563, 0.5813, 0.7188, 0.5, 0.7188, 0.5438, 0.6875, 0.5438, 0.6875, 0.5, 0.6563, 0.5813, 0.6562, 0.625, 0.625, 0.625, 0.625, 0.5812, 0.6875, 0.5, 0.6875, 0.5438, 0.6562, 0.5438, 0.6562, 0.5, 0.625, 0.5812, 0.625, 0.625, 0.5938, 0.625, 0.5938, 0.5813, 0.6562, 0.5, 0.6562, 0.5438, 0.625, 0.5438, 0.625, 0.5, 0.5938, 0.5813, 0.5938, 0.625, 0.5625, 0.625, 0.5625, 0.5813, 0.625, 0.5, 0.625, 0.5438, 0.5938, 0.5437, 0.5938, 0.5, 0.5625, 0.5813, 0.5625, 0.625, 0.5312, 0.625, 0.5312, 0.5812, 0.5938, 0.5, 0.5938, 0.5437, 0.5625, 0.5437, 0.5625, 0.5, 0.5312, 0.5812, 0.5312, 0.625, 0.5, 0.625, 0.5, 0.5813, 0.5625, 0.5, 0.5625, 0.5437, 0.5312, 0.5437, 0.5312, 0.5, 0.5, 0.5813, 0.5, 0.625, 0.4688, 0.625, 0.4688, 0.5813, 0.5312, 0.5, 0.5312, 0.5437, 0.5, 0.5438, 0.5, 0.5, 0.4688, 0.5813, 0.4688, 0.625, 0.4375, 0.625, 0.4375, 0.5813, 0.5, 0.5, 0.5, 0.5438, 0.4688, 0.5437, 0.4687, 0.5, 0.4375, 0.5813, 0.4375, 0.625, 0.4062, 0.625, 0.4062, 0.5812, 0.4687, 0.5, 0.4688, 0.5437, 0.4375, 0.5438, 0.4375, 0.5, 0.4062, 0.5812, 0.4062, 0.625, 0.375, 0.625, 0.375, 0.5813, 0.4375, 0.5, 0.4375, 0.5438, 0.4062, 0.5437, 0.4062, 0.5, 0.375, 0.5813, 0.375, 0.625, 0.3438, 0.625, 0.3438, 0.5813, 0.4062, 0.5, 0.4062, 0.5437, 0.375, 0.5438, 0.375, 0.5, 0.3438, 0.5813, 0.3438, 0.625, 0.3125, 0.625, 0.3125, 0.5813, 0.375, 0.5, 0.375, 0.5438, 0.3437, 0.5437, 0.3437, 0.5, 0.3125, 0.5813, 0.3125, 0.625, 0.2812, 0.625, 0.2812, 0.5812, 0.3437, 0.5, 0.3437, 0.5437, 0.3125, 0.5438, 0.3125, 0.5, 0.2812, 0.5812, 0.2812, 0.625, 0.25, 0.625, 0.25, 0.5813, 0.3125, 0.5, 0.3125, 0.5438, 0.2812, 0.5437, 0.2812, 0.5, 0.25, 0.5813, 0.25, 0.625, 0.2188, 0.625, 0.2188, 0.5813, 0.2812, 0.5, 0.2812, 0.5437, 0.25, 0.5438, 0.25, 0.5, 0.2188, 0.5813, 0.2188, 0.625, 0.1875, 0.625, 0.1875, 0.5813, 0.25, 0.5, 0.25, 0.5438, 0.2187, 0.5437, 0.2187, 0.5, 0.1875, 0.5813, 0.1875, 0.625, 0.1563, 0.625, 0.1562, 0.5813, 0.2187, 0.5, 0.2187, 0.5437, 0.1875, 0.5438, 0.1875, 0.5, 0.1562, 0.5813, 0.1563, 0.625, 0.125, 0.625, 0.125, 0.5812, 0.1875, 0.5, 0.1875, 0.5438, 0.1562, 0.5437, 0.1562, 0.5, 0.125, 0.5812, 0.125, 0.625, 0.09375, 0.625, 0.09375, 0.5813, 0.1562, 0.5, 0.1562, 0.5437, 0.125, 0.5438, 0.125, 0.5, 0.09375, 0.5813, 0.09375, 0.625, 0.0625, 0.625, 0.0625, 0.5813, 0.125, 0.5, 0.125, 0.5438, 0.09375, 0.5437, 0.09375, 0.5, 0.0625, 0.5813, 0.0625, 0.625, 0.03125, 0.625, 0.03125, 0.5813, 0.09375, 0.5, 0.09375, 0.5437, 0.0625, 0.5438, 0.0625, 0.5, 0.03125, 0.5813, 0.03125, 0.625, 0.0, 0.625, 0.0, 0.5813, 0.0625, 0.5, 0.0625, 0.5438, 0.03125, 0.5437, 0.03125, 0.5, 1.0, 0.5813, 1.0, 0.625, 0.9688, 0.625, 0.9688, 0.5813, 0.03125, 0.5, 0.03125, 0.5437, 0.0, 0.5437, 0.0, 0.5, 0.9688, 0.5813, 0.9688, 0.625, 0.9375, 0.625, 0.9375, 0.5813, 1.0, 0.5, 1.0, 0.5437, 0.9688, 0.5437, 0.9687, 0.5, 0.9375, 0.5813, 0.9375, 0.625, 0.9062, 0.625, 0.9062, 0.5813, 0.9687, 0.5, 0.9688, 0.5437, 0.9375, 0.5438, 0.9375, 0.5, 0.9062, 0.5813, 0.9062, 0.625, 0.875, 0.625, 0.875, 0.5813, 0.9375, 0.5, 0.9375, 0.5438, 0.9062, 0.5438, 0.9062, 0.5, 0.875, 0.5813, 0.875, 0.625, 0.8438, 0.625, 0.8438, 0.5813, 0.9062, 0.5, 0.9062, 0.5438, 0.875, 0.5438, 0.875, 0.5, 0.8438, 0.5813, 0.8438, 0.625, 0.8125, 0.625, 0.8125, 0.5813, 0.875, 0.5, 0.875, 0.5438, 0.8437, 0.5438, 0.8437, 0.5, 0.8125, 0.5813, 0.8125, 0.625, 0.7812, 0.625, 0.7812, 0.5813, 0.8437, 0.5, 0.8437, 0.5438, 0.8125, 0.5438, 0.8125, 0.5, 0.7812, 0.5813, 0.7812, 0.625, 0.75, 0.625, 0.75, 0.5813, 0.8125, 0.5, 0.8125, 0.5438, 0.7812, 0.5438, 0.7812, 0.5, 0.7188, 0.4563, 0.7188, 0.5, 0.6875, 0.5, 0.6875, 0.4563, 0.75, 0.375, 0.75, 0.4187, 0.7188, 0.4187, 0.7188, 0.375, 0.75, 0.4563, 0.75, 0.5, 0.7188, 0.5, 0.7188, 0.4563, 0.7812, 0.375, 0.7812, 0.4187, 0.75, 0.4187, 0.75, 0.375, 0.6875, 0.4563, 0.6875, 0.5, 0.6562, 0.5, 0.6562, 0.4563, 0.7188, 0.375, 0.7188, 0.4187, 0.6875, 0.4187, 0.6875, 0.375, 0.6562, 0.4563, 0.6562, 0.5, 0.625, 0.5, 0.625, 0.4562, 0.6875, 0.375, 0.6875, 0.4187, 0.6563, 0.4187, 0.6562, 0.375, 0.625, 0.4562, 0.625, 0.5, 0.5938, 0.5, 0.5938, 0.4563, 0.6562, 0.375, 0.6563, 0.4187, 0.625, 0.4188, 0.625, 0.375, 0.5938, 0.4563, 0.5938, 0.5, 0.5625, 0.5, 0.5625, 0.4563, 0.625, 0.375, 0.625, 0.4188, 0.5938, 0.4188, 0.5938, 0.375, 0.5625, 0.4563, 0.5625, 0.5, 0.5312, 0.5, 0.5312, 0.4563, 0.5938, 0.375, 0.5938, 0.4188, 0.5625, 0.4188, 0.5625, 0.375, 0.5312, 0.4563, 0.5312, 0.5, 0.5, 0.5, 0.5, 0.4563, 0.5625, 0.375, 0.5625, 0.4188, 0.5312, 0.4188, 0.5312, 0.375, 0.5, 0.4563, 0.5, 0.5, 0.4687, 0.5, 0.4688, 0.4563, 0.5312, 0.375, 0.5312, 0.4188, 0.5, 0.4188, 0.5, 0.375, 0.4688, 0.4563, 0.4687, 0.5, 0.4375, 0.5, 0.4375, 0.4563, 0.5, 0.375, 0.5, 0.4188, 0.4688, 0.4187, 0.4688, 0.375, 0.4375, 0.4563, 0.4375, 0.5, 0.4062, 0.5, 0.4062, 0.4563, 0.4688, 0.375, 0.4688, 0.4187, 0.4375, 0.4188, 0.4375, 0.375, 0.4062, 0.4563, 0.4062, 0.5, 0.375, 0.5, 0.375, 0.4563, 0.4375, 0.375, 0.4375, 0.4188, 0.4062, 0.4187, 0.4062, 0.375, 0.375, 0.4563, 0.375, 0.5, 0.3437, 0.5, 0.3438, 0.4563, 0.4062, 0.375, 0.4062, 0.4187, 0.375, 0.4188, 0.375, 0.375, 0.3438, 0.4563, 0.3437, 0.5, 0.3125, 0.5, 0.3125, 0.4563, 0.375, 0.375, 0.375, 0.4188, 0.3438, 0.4188, 0.3438, 0.375, 0.3125, 0.4563, 0.3125, 0.5, 0.2812, 0.5, 0.2812, 0.4563, 0.3438, 0.375, 0.3438, 0.4188, 0.3125, 0.4187, 0.3125, 0.375, 0.2812, 0.4563, 0.2812, 0.5, 0.25, 0.5, 0.25, 0.4563, 0.3125, 0.375, 0.3125, 0.4187, 0.2812, 0.4187, 0.2812, 0.375, 0.25, 0.4563, 0.25, 0.5, 0.2187, 0.5, 0.2187, 0.4563, 0.2812, 0.375, 0.2812, 0.4187, 0.25, 0.4188, 0.25, 0.375, 0.2187, 0.4563, 0.2187, 0.5, 0.1875, 0.5, 0.1875, 0.4563, 0.25, 0.375, 0.25, 0.4188, 0.2188, 0.4188, 0.2188, 0.375, 0.1875, 0.4563, 0.1875, 0.5, 0.1562, 0.5, 0.1562, 0.4563, 0.2188, 0.375, 0.2188, 0.4188, 0.1875, 0.4187, 0.1875, 0.375, 0.1562, 0.4563, 0.1562, 0.5, 0.125, 0.5, 0.125, 0.4563, 0.1875, 0.375, 0.1875, 0.4187, 0.1562, 0.4187, 0.1563, 0.375, 0.125, 0.4563, 0.125, 0.5, 0.09375, 0.5, 0.09375, 0.4562, 0.1563, 0.375, 0.1562, 0.4187, 0.125, 0.4187, 0.125, 0.375, 0.09375, 0.4562, 0.09375, 0.5, 0.0625, 0.5, 0.0625, 0.4563, 0.125, 0.375, 0.125, 0.4187, 0.09375, 0.4187, 0.09375, 0.375, 0.0625, 0.4563, 0.0625, 0.5, 0.03125, 0.5, 0.03125, 0.4563, 0.09375, 0.375, 0.09375, 0.4187, 0.0625, 0.4187, 0.0625, 0.375, 0.03125, 0.4563, 0.03125, 0.5, 0.0, 0.5, 0.0, 0.4563, 0.0625, 0.375, 0.0625, 0.4187, 0.03125, 0.4187, 0.03125, 0.375, 1.0, 0.4562, 1.0, 0.5, 0.9687, 0.5, 0.9688, 0.4563, 0.03125, 0.375, 0.03125, 0.4187, 0.0, 0.4187, 0.0, 0.375, 0.9688, 0.4563, 0.9687, 0.5, 0.9375, 0.5, 0.9375, 0.4563, 1.0, 0.375, 1.0, 0.4187, 0.9688, 0.4188, 0.9688, 0.375, 0.9375, 0.4563, 0.9375, 0.5, 0.9062, 0.5, 0.9062, 0.4563, 0.9688, 0.375, 0.9688, 0.4188, 0.9375, 0.4187, 0.9375, 0.375, 0.9062, 0.4563, 0.9062, 0.5, 0.875, 0.5, 0.875, 0.4563, 0.9375, 0.375, 0.9375, 0.4187, 0.9062, 0.4187, 0.9062, 0.375, 0.875, 0.4563, 0.875, 0.5, 0.8437, 0.5, 0.8437, 0.4563, 0.9062, 0.375, 0.9062, 0.4187, 0.875, 0.4187, 0.875, 0.375, 0.8437, 0.4563, 0.8437, 0.5, 0.8125, 0.5, 0.8125, 0.4563, 0.875, 0.375, 0.875, 0.4187, 0.8438, 0.4187, 0.8438, 0.375, 0.8125, 0.4563, 0.8125, 0.5, 0.7812, 0.5, 0.7812, 0.4563, 0.8438, 0.375, 0.8438, 0.4187, 0.8125, 0.4187, 0.8125, 0.375, 0.7812, 0.4563, 0.7812, 0.5, 0.75, 0.5, 0.75, 0.4563, 0.8125, 0.375, 0.8125, 0.4187, 0.7812, 0.4187, 0.7812, 0.375, 1.0, 0.5, 1.0, 1.0, 0.9688, 1.0, 0.9688, 0.5, 0.9688, 0.5, 0.9688, 1.0, 0.9375, 1.0, 0.9375, 0.5, 0.9375, 0.5, 0.9375, 1.0, 0.9062, 1.0, 0.9062, 0.5, 0.9062, 0.5, 0.9062, 1.0, 0.875, 1.0, 0.875, 0.5, 0.875, 0.5, 0.875, 1.0, 0.8438, 1.0, 0.8438, 0.5, 0.8438, 0.5, 0.8438, 1.0, 0.8125, 1.0, 0.8125, 0.5, 0.8125, 0.5, 0.8125, 1.0, 0.7812, 1.0, 0.7812, 0.5, 0.7812, 0.5, 0.7812, 1.0, 0.75, 1.0, 0.75, 0.5, 0.75, 0.5, 0.75, 1.0, 0.7188, 1.0, 0.7188, 0.5, 0.7188, 0.5, 0.7188, 1.0, 0.6875, 1.0, 0.6875, 0.5, 0.6875, 0.5, 0.6875, 1.0, 0.6562, 1.0, 0.6562, 0.5, 0.6562, 0.5, 0.6562, 1.0, 0.625, 1.0, 0.625, 0.5, 0.625, 0.5, 0.625, 1.0, 0.5938, 1.0, 0.5938, 0.5, 0.5938, 0.5, 0.5938, 1.0, 0.5625, 1.0, 0.5625, 0.5, 0.5625, 0.5, 0.5625, 1.0, 0.5312, 1.0, 0.5312, 0.5, 0.5312, 0.5, 0.5312, 1.0, 0.5, 1.0, 0.5, 0.5, 0.5, 0.5, 0.5, 1.0, 0.4688, 1.0, 0.4688, 0.5, 0.4688, 0.5, 0.4688, 1.0, 0.4375, 1.0, 0.4375, 0.5, 0.4375, 0.5, 0.4375, 1.0, 0.4062, 1.0, 0.4062, 0.5, 0.4062, 0.5, 0.4062, 1.0, 0.375, 1.0, 0.375, 0.5, 0.375, 0.5, 0.375, 1.0, 0.3438, 1.0, 0.3438, 0.5, 0.3438, 0.5, 0.3438, 1.0, 0.3125, 1.0, 0.3125, 0.5, 0.3125, 0.5, 0.3125, 1.0, 0.2812, 1.0, 0.2812, 0.5, 0.2812, 0.5, 0.2812, 1.0, 0.25, 1.0, 0.25, 0.5, 0.25, 0.5, 0.25, 1.0, 0.2188, 1.0, 0.2188, 0.5, 0.2188, 0.5, 0.2188, 1.0, 0.1875, 1.0, 0.1875, 0.5, 0.1875, 0.5, 0.1875, 1.0, 0.1562, 1.0, 0.1562, 0.5, 0.1562, 0.5, 0.1562, 1.0, 0.125, 1.0, 0.125, 0.5, 0.125, 0.5, 0.125, 1.0, 0.09375, 1.0, 0.09375, 0.5, 0.09375, 0.5, 0.09375, 1.0, 0.0625, 1.0, 0.0625, 0.5, 0.2968, 0.4854, 0.25, 0.49, 0.2032, 0.4854, 0.1582, 0.4717, 0.1167, 0.4496, 0.08029, 0.4197, 0.05045, 0.3833, 0.02827, 0.3418, 0.01461, 0.2968, 0.01, 0.25, 0.01461, 0.2032, 0.02827, 0.1582, 0.05045, 0.1167, 0.08029, 0.08029, 0.1167, 0.05045, 0.1582, 0.02827, 0.2032, 0.01461, 0.25, 0.01, 0.2968, 0.01461, 0.3418, 0.02827, 0.3833, 0.05045, 0.4197, 0.08029, 0.4496, 0.1167, 0.4717, 0.1582, 0.4854, 0.2032, 0.49, 0.25, 0.4854, 0.2968, 0.4717, 0.3418, 0.4496, 0.3833, 0.4197, 0.4197, 0.3833, 0.4496, 0.3418, 0.4717, 0.0625, 0.5, 0.0625, 1.0, 0.03125, 1.0, 0.03125, 0.5, 0.03125, 0.5, 0.03125, 1.0, 0.0, 1.0, 0.0, 0.5, 0.75, 0.49, 0.7968, 0.4854, 0.8418, 0.4717, 0.8833, 0.4496, 0.9197, 0.4197, 0.9496, 0.3833, 0.9717, 0.3418, 0.9854, 0.2968, 0.99, 0.25, 0.9854, 0.2032, 0.9717, 0.1582, 0.9496, 0.1167, 0.9197, 0.08029, 0.8833, 0.05045, 0.8418, 0.02827, 0.7968, 0.01461, 0.75, 0.01, 0.7032, 0.01461, 0.6582, 0.02827, 0.6167, 0.05045, 0.5803, 0.08029, 0.5504, 0.1167, 0.5283, 0.1582, 0.5146, 0.2032, 0.51, 0.25, 0.5146, 0.2968, 0.5283, 0.3418, 0.5504, 0.3833, 0.5803, 0.4197, 0.6167, 0.4496, 0.6582, 0.4717, 0.7032, 0.4854])
me_001.update()

# ---- objects
ob_light = bpy.data.objects.new('Light', light_light)
ob_camera = bpy.data.objects.new('Camera', cam_camera)
ob_x = bpy.data.objects.new('球體', me_001)

# ---- transforms, parenting, visibility, modifiers, constraints
ob_light.location = (4.076, 1.005, 5.904)
ob_light.rotation_euler = (0.6503, 0.05522, 1.866)
ob_light.lock_rotations_4d = False
ob_light.empty_display_type = 'ARROWS'
ob_light.color = (0.0, 0.0, 0.0, 0.0)
ob_light.lineart.crease_threshold = 0.0
ob_camera.location = (7.359, -6.926, 4.958)
ob_camera.rotation_euler = (1.109, 0.0, 0.8149)
ob_camera.lock_rotations_4d = False
ob_camera.empty_display_type = 'ARROWS'
ob_camera.color = (0.0, 0.0, 0.0, 0.0)
ob_camera.display_type = 'WIRE'
ob_camera.lineart.crease_threshold = 0.0
ob_x.location = (0.0, 0.0, 0.9581)
ob_x.rotation_euler = (-3.142, -0.0, 0.0)
ob_x.scale = (0.252, 0.252, 0.252)

# ---- collection membership
col_collection.objects.link(ob_light)
col_collection.objects.link(ob_camera)
col_collection.objects.link(ob_x)

# ---- scene / render settings (as saved in the file)
scene.camera = ob_camera
scene.frame_start = 1; scene.frame_end = 250; scene.frame_set(202)
scene.render.engine = 'BLENDER_EEVEE_NEXT'
scene.cycles.sampling_pattern = 'TABULATED_SOBOL'
scene.cycles.use_light_tree = False
scene.view_settings.view_transform = 'Filmic'
bpy.context.view_layer.update()
